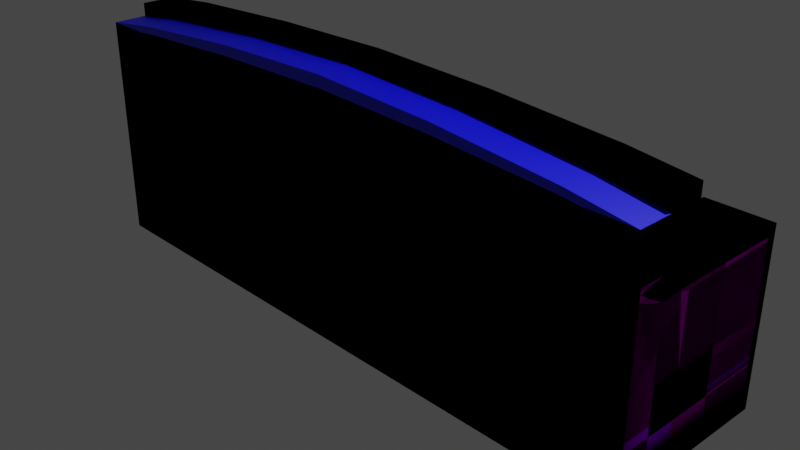 # Source: Couch.blend  (saved by Blender 3.2.14; exported with 4.5.12 LTS)
import bpy
from mathutils import Matrix  # noqa: F401  (used for matrix-valued properties, if any)

bpy.ops.wm.read_factory_settings(use_empty=True)
scene = bpy.context.scene
scene.name = 'Scene'

# ---- collections
col_collection = bpy.data.collections.new('Collection'); scene.collection.children.link(col_collection)

# ---- images (referenced by path relative to the original .blend; pixels are not part of the script)
import os
ASSET_DIR = os.environ.get("B2B_ASSET_DIR", "")  # directory of the original .blend (textures are referenced by path, not embedded)
HERE = os.path.dirname(os.path.abspath(__file__))  # packed textures are extracted next to this script under _unpacked/

def load_image(name, relpath, width, height, colorspace="sRGB"):
    """Load a texture the original file referenced (path relative to the .blend, or extracted next to this script)."""
    p = next((c for c in (os.path.join(HERE, relpath), os.path.join(ASSET_DIR, relpath)) if relpath and os.path.exists(c)), "")
    if p:
        img = bpy.data.images.load(p, check_existing=True)
        img.name = name
    else:  # same state as the original file: an image datablock whose file is absent (Cycles renders it pink)
        img = bpy.data.images.new(name, width, height)
        img.source = "FILE"
        img.filepath = "//" + (relpath or name)
    img.colorspace_settings.name = colorspace
    return img
img_fabric036_4k_color_jpg = load_image('Fabric036_4K_Color.jpg', 'couch_base_color.jpg', 1024, 1024, 'sRGB')

# ---- materials (node trees are filled in below, after node groups)
mat_material = bpy.data.materials.new('Material')
mat_material.alpha_threshold = 0.0
mat_material.use_transparent_shadow = False
mat_material.line_color = (0.0, 0.0, 0.0, 1.0)
mat_material_001 = bpy.data.materials.new('Material.001')
mat_material_001.use_transparent_shadow = False
mat_material_002 = bpy.data.materials.new('Material.002')
mat_material_002.use_transparent_shadow = False

# ---- node groups
ng_auto_smooth = bpy.data.node_groups.new('Auto Smooth', 'GeometryNodeTree')
_s = ng_auto_smooth.interface.new_socket(name='Geometry', in_out='OUTPUT', socket_type='NodeSocketGeometry')
_s = ng_auto_smooth.interface.new_socket(name='Geometry', in_out='INPUT', socket_type='NodeSocketGeometry')
_s = ng_auto_smooth.interface.new_socket(name='Angle', in_out='INPUT', socket_type='NodeSocketFloat')
_s.subtype = 'ANGLE'
_s.min_value = 0.0
_s.max_value = 3.142
ng_auto_smooth.is_modifier = True
_N = ng_auto_smooth.nodes; _L = ng_auto_smooth.links
n0 = _N.new('NodeGroupOutput'); n0.name = 'Group Output'; n0.location = (480, -100)
n1 = _N.new('NodeGroupInput'); n1.name = 'Group Input'; n1.location = (-420, -300)
n2 = _N.new('NodeGroupInput'); n2.name = 'Group Input.001'; n2.location = (-60, -100)
n3 = _N.new('GeometryNodeSetShadeSmooth'); n3.name = 'Set Shade Smooth'; n3.location = (120, -100)
n3.domain = 'EDGE'
n4 = _N.new('GeometryNodeSetShadeSmooth'); n4.name = 'Set Shade Smooth.001'; n4.location = (300, -100)
n5 = _N.new('GeometryNodeInputMeshEdgeAngle'); n5.name = 'Edge Angle'; n5.location = (-420, -220)
n6 = _N.new('GeometryNodeInputEdgeSmooth'); n6.name = 'Is Edge Smooth'; n6.location = (-60, -160)
n7 = _N.new('GeometryNodeInputShadeSmooth'); n7.name = 'Is Face Smooth'; n7.location = (-240, -340)
n8 = _N.new('FunctionNodeBooleanMath'); n8.name = 'Boolean Math'; n8.location = (-60, -220)
n9 = _N.new('FunctionNodeCompare'); n9.name = 'Compare'; n9.location = (-240, -180)
n9.operation = 'LESS_EQUAL'
_L.new(n5.outputs[0], n9.inputs[0])
_L.new(n4.outputs[0], n0.inputs[0])
_L.new(n1.outputs[1], n9.inputs[1])
_L.new(n9.outputs[0], n8.inputs[0])
_L.new(n7.outputs[0], n8.inputs[1])
_L.new(n2.outputs[0], n3.inputs[0])
_L.new(n6.outputs[0], n3.inputs[1])
_L.new(n3.outputs[0], n4.inputs[0])
_L.new(n8.outputs[0], n3.inputs[2])
n0.is_active_output = True

# ---- material node trees
mat_material.use_nodes = True; mat_material.node_tree.nodes.clear()
_N = mat_material.node_tree.nodes; _L = mat_material.node_tree.links
n0 = _N.new('ShaderNodeOutputMaterial'); n0.name = 'Material Output'; n0.location = (460, 328)
n0.is_active_output = True
mat_material_001.use_nodes = True; mat_material_001.node_tree.nodes.clear()
_N = mat_material_001.node_tree.nodes; _L = mat_material_001.node_tree.links
n0 = _N.new('ShaderNodeBsdfPrincipled'); n0.name = 'Principled BSDF'; n0.location = (10, 300)
n0.distribution = 'GGX'
n0.subsurface_method = 'RANDOM_WALK_SKIN'
n0.inputs[0].default_value = (0.0, 0.001053, 0.8, 1.0)
n0.inputs[3].default_value = 1.45
n0.inputs[27].default_value = (0.0, 0.0, 0.0, 1.0)
n0.inputs[28].default_value = 1.0
n1 = _N.new('ShaderNodeOutputMaterial'); n1.name = 'Material Output'; n1.location = (300, 300)
_L.new(n0.outputs[0], n1.inputs[0])
n1.is_active_output = True
mat_material_002.use_nodes = True; mat_material_002.node_tree.nodes.clear()
_N = mat_material_002.node_tree.nodes; _L = mat_material_002.node_tree.links
n0 = _N.new('ShaderNodeBsdfPrincipled'); n0.name = 'Principled BSDF'; n0.location = (10, 300)
n0.distribution = 'GGX'
n0.subsurface_method = 'RANDOM_WALK_SKIN'
n0.inputs[3].default_value = 1.45
n0.inputs[27].default_value = (0.0, 0.0, 0.0, 1.0)
n0.inputs[28].default_value = 1.0
n1 = _N.new('ShaderNodeOutputMaterial'); n1.name = 'Material Output'; n1.location = (300, 300)
n2 = _N.new('ShaderNodeTexImage'); n2.name = 'Image Texture'; n2.location = (-280, 266)
n2.image = img_fabric036_4k_color_jpg
_L.new(n0.outputs[0], n1.inputs[0])
_L.new(n2.outputs[0], n0.inputs[0])
n1.is_active_output = True

# ---- world
world_world = bpy.data.worlds.new('World'); scene.world = world_world
world_world.use_nodes = True; world_world.node_tree.nodes.clear()
_N = world_world.node_tree.nodes; _L = world_world.node_tree.links
n0 = _N.new('ShaderNodeOutputWorld'); n0.name = 'World Output'; n0.location = (300, 300)
n1 = _N.new('ShaderNodeBackground'); n1.name = 'Background'; n1.location = (10, 300)
n1.inputs[0].default_value = (0.05088, 0.05088, 0.05088, 1.0)
_L.new(n1.outputs[0], n0.inputs[0])
n0.is_active_output = True
world_world.color = (0.05088, 0.05088, 0.05088)
world_world.use_sun_shadow = False
world_world.sun_shadow_jitter_overblur = 0.0

# ---- cameras
cam_camera = bpy.data.cameras.new('Camera')
cam_camera.clip_end = 100.0
cam_camera.ortho_scale = 7.314

# ---- lights
light_light = bpy.data.lights.new('Light', 'POINT')
light_light.transmission_factor = 0.0
light_light.energy = 1000.0
light_light.shadow_soft_size = 0.1
light_light.shadow_maximum_resolution = 0.006
light_light.use_absolute_resolution = True

# ---- meshes
me_cube = bpy.data.meshes.new('Cube')
me_cube.from_pydata([(3.5, 1.0, -1.0), (3.5, -1.0, 1.5), (3.5, -1.0, -1.0), (3.5, -0.25, 1.5), (3.5, -0.25, -1.0), (3.5, 1.0, 0.0), (3.5, -1.0, 0.0), (3.5, -0.25, 0.0), (2.8, 1.0, -1.0), (2.8, -1.0, 1.5), (2.8, -1.0, -1.0), (2.8, -0.25, -1.0), (2.8, -0.25, 1.5), (2.8, 1.0, 0.0), (2.8, -1.0, 0.0), (-2.384e-07, 1.0, -1.0), (-2.384e-07, -1.0, 1.5), (2.384e-07, -1.0, -1.0), (-2.384e-07, -0.25, -1.0), (0.0, 1.0, 0.0), (0.0, -1.0, 0.0), (2.8, -0.25, 0.0), (0.0, -0.25, 1.5), (0.0, -0.25, 0.0), (3.5, 1.0, 0.875), (3.5, -1.0, 0.875), (3.5, -0.25, 0.875), (2.8, 1.0, 0.875), (2.8, -1.0, 0.875), (2.8, -0.25, 0.875), (-2.384e-07, -1.0, 0.875), (0.0, -0.25, 0.875)], [], [(11, 4, 2, 10), (26, 3, 1, 25), (19, 23, 21, 13), (8, 0, 4, 11), (0, 5, 7, 4), (8, 13, 5, 0), (4, 7, 6, 2), (2, 6, 14, 10), (15, 19, 13, 8), (3, 26, 29, 12), (28, 9, 16, 30), (15, 8, 11, 18), (27, 13, 21, 29), (18, 11, 10, 17), (25, 1, 9, 28), (10, 14, 20, 17), (29, 21, 23, 31), (9, 12, 22, 16), (3, 12, 9, 1), (12, 29, 31, 22), (6, 25, 28, 14), (26, 24, 27, 29), (14, 28, 30, 20), (5, 24, 26, 7), (13, 27, 24, 5), (7, 26, 25, 6)])
_uv = me_cube.uv_layers.new(name='UVMap')
_uv.uv.foreach_set('vector', [0.2917, 0.6562, 0.375, 0.6562, 0.375, 0.75, 0.2917, 0.75, 0.5625, 0.6562, 0.625, 0.6562, 0.625, 0.75, 0.5625, 0.75, 0.5, 0.375, 0.0, 0.0, 0.0, 0.0, 0.5, 0.4167, 0.2917, 0.5, 0.375, 0.5, 0.375, 0.6562, 0.2917, 0.6562, 0.375, 0.5, 0.5, 0.5, 0.5, 0.6562, 0.375, 0.6562, 0.375, 0.4167, 0.5, 0.4167, 0.5, 0.5, 0.375, 0.5, 0.375, 0.6562, 0.5, 0.6562, 0.5, 0.75, 0.375, 0.75, 0.375, 0.75, 0.5, 0.75, 0.5, 0.8333, 0.375, 0.8333, 0.375, 0.375, 0.5, 0.375, 0.5, 0.4167, 0.375, 0.4167, 0.625, 0.6562, 0.5625, 0.6562, 0.3542, 0.3281, 0.7083, 0.6562, 0.5625, 0.8333, 0.625, 0.8333, 0.625, 0.875, 0.5625, 0.875, 0.25, 0.5, 0.2917, 0.5, 0.2917, 0.6562, 0.25, 0.6562, 0.5625, 0.4167, 0.5, 0.4167, 0.0, 0.0, 0.3542, 0.3281, 0.25, 0.6562, 0.2917, 0.6562, 0.2917, 0.75, 0.25, 0.75, 0.5625, 0.75, 0.625, 0.75, 0.625, 0.8333, 0.5625, 0.8333, 0.375, 0.8333, 0.5, 0.8333, 0.5, 0.875, 0.375, 0.875, 0.3542, 0.3281, 0.0, 0.0, 0.0, 0.0, 0.3542, 0.3281, 0.625, 0.8333, 0.7083, 0.6562, 0.7083, 0.6562, 0.625, 0.875, 0.625, 0.6562, 0.7083, 0.6562, 0.625, 0.8333, 0.625, 0.75, 0.7083, 0.6562, 0.3542, 0.3281, 0.3542, 0.3281, 0.7083, 0.6562, 0.5, 0.75, 0.5625, 0.75, 0.5625, 0.8333, 0.5, 0.8333, 0.5625, 0.6562, 0.5625, 0.5, 0.5625, 0.4167, 0.3542, 0.3281, 0.5, 0.8333, 0.5625, 0.8333, 0.5625, 0.875, 0.5, 0.875, 0.5, 0.5, 0.5625, 0.5, 0.5625, 0.6562, 0.5, 0.6562, 0.5, 0.4167, 0.5625, 0.4167, 0.5625, 0.5, 0.5, 0.5, 0.5, 0.6562, 0.5625, 0.6562, 0.5625, 0.75, 0.5, 0.75])
me_cube.materials.append(mat_material)
me_cube.use_mirror_vertex_groups = False
me_cube.update()
me_cube_001 = bpy.data.meshes.new('Cube.001')
me_cube_001.from_pydata([(3.5, 1.0, -1.0), (3.5, -1.0, 1.5), (3.5, -1.0, -1.0), (3.5, -0.25, 1.5), (3.5, -0.25, -1.0), (3.5, 1.0, -0.1187), (3.5, -1.0, -0.1187), (3.5, -0.25, -0.1187), (2.8, 1.0, -1.0), (2.8, -1.0, 1.598), (2.8, -1.0, -1.0), (2.8, -0.25, -1.0), (2.8, -0.25, 1.598), (2.8, 1.0, -0.1187), (2.8, -1.0, -0.1187), (0.0, 1.0, -1.0), (0.0, -1.0, 1.767), (0.0, -1.0, -1.0), (0.0, -0.25, -1.0), (0.0, 1.0, -0.1187), (0.0, -1.0, -0.1187), (2.8, -0.25, -0.1187), (0.0, -0.25, 1.767), (0.0, -0.25, -0.1187), (3.5, -1.0, 0.875), (2.8, -1.0, 0.875), (0.0, -1.0, 0.875), (0.0, -0.25, 0.875), (1.4, -1.0, -1.0), (1.4, -1.0, 1.714), (1.4, 1.0, -0.1187), (1.4, 1.0, -1.0), (1.4, -0.25, -1.0), (1.4, -1.0, -0.1187), (1.4, -0.25, 1.714), (1.4, -0.25, -0.1187), (1.4, -0.25, 0.875), (1.4, -1.0, 0.875), (3.5, 0.25, -1.0), (3.5, 0.25, -0.1187), (2.8, 0.25, -1.0), (0.0, 0.25, -1.0), (2.8, 0.25, -0.1187), (0.0, 0.25, -0.1187), (1.4, 0.25, -1.0), (1.4, 0.25, -0.1187), (3.05, 0.25, -1.0), (2.8, 0.4997, -1.0), (3.05, 0.4997, -1.0), (2.8, -0.5003, -1.0), (3.05, -0.25, -1.0), (3.05, -0.5003, -1.0), (3.05, -0.25, -1.25), (2.8, -0.25, -1.25), (2.8, 0.4997, -1.25), (2.8, 0.25, -1.25), (3.05, 0.25, -1.25), (3.05, 0.4997, -1.25), (2.8, -0.5003, -1.25), (3.05, -0.5003, -1.25), (3.357, 1.0, 0.875), (3.5, 1.0, 0.7317), (3.5, -0.25, 0.7317), (3.357, -0.25, 0.875), (3.5, -0.25, 1.018), (3.5, -0.3933, 0.875), (2.8, 1.0, 0.7317), (2.943, 1.0, 0.875), (2.943, -0.25, 0.875), (2.8, -0.25, 0.7317), (2.657, -0.25, 0.875), (2.8, -0.25, 1.018), (2.943, 0.25, 0.875), (2.8, 0.25, 0.7317), (3.5, 0.25, 0.7317), (3.357, 0.25, 0.875), (-3.5, 1.0, -1.0), (-3.5, -1.0, 1.5), (-3.5, -1.0, -1.0), (-3.5, -0.25, 1.5), (-3.5, -0.25, -1.0), (-3.5, 1.0, -0.1187), (-3.5, -1.0, -0.1187), (-3.5, -0.25, -0.1187), (-2.8, 1.0, -1.0), (-2.8, -1.0, 1.598), (-2.8, -1.0, -1.0), (-2.8, -0.25, -1.0), (-2.8, -0.25, 1.598), (-2.8, 1.0, -0.1187), (-2.8, -1.0, -0.1187), (-2.8, -0.25, -0.1187), (-3.5, -1.0, 0.875), (-2.8, -1.0, 0.875), (-1.4, -1.0, -1.0), (-1.4, -1.0, 1.714), (-1.4, 1.0, -0.1187), (-1.4, 1.0, -1.0), (-1.4, -0.25, -1.0), (-1.4, -1.0, -0.1187), (-1.4, -0.25, 1.714), (-1.4, -0.25, -0.1187), (-1.4, -0.25, 0.875), (-1.4, -1.0, 0.875), (-3.5, 0.25, -1.0), (-3.5, 0.25, -0.1187), (-2.8, 0.25, -1.0), (-2.8, 0.25, -0.1187), (-1.4, 0.25, -1.0), (-1.4, 0.25, -0.1187), (-3.05, 0.25, -1.0), (-2.8, 0.4997, -1.0), (-3.05, 0.4997, -1.0), (-2.8, -0.5003, -1.0), (-3.05, -0.25, -1.0), (-3.05, -0.5003, -1.0), (-3.05, -0.25, -1.25), (-2.8, -0.25, -1.25), (-2.8, 0.4997, -1.25), (-2.8, 0.25, -1.25), (-3.05, 0.25, -1.25), (-3.05, 0.4997, -1.25), (-2.8, -0.5003, -1.25), (-3.05, -0.5003, -1.25), (-3.357, 1.0, 0.875), (-3.5, 1.0, 0.7317), (-3.5, -0.25, 0.7317), (-3.357, -0.25, 0.875), (-3.5, -0.25, 1.018), (-3.5, -0.3933, 0.875), (-2.8, 1.0, 0.7317), (-2.943, 1.0, 0.875), (-2.943, -0.25, 0.875), (-2.8, -0.25, 0.7317), (-2.657, -0.25, 0.875), (-2.8, -0.25, 1.018), (-2.943, 0.25, 0.875), (-2.8, 0.25, 0.7317), (-3.5, 0.25, 0.7317), (-3.357, 0.25, 0.875)], [], [(48, 46, 56, 57), (3, 64, 63, 68, 71, 12), (45, 35, 21, 42), (40, 46, 38, 4, 50, 11), (38, 39, 7, 4), (8, 13, 5, 0), (4, 7, 6, 2), (2, 6, 14, 10), (31, 30, 13, 8), (63, 75, 72, 68), (37, 29, 16, 26), (44, 40, 11, 32), (64, 62, 63), (32, 11, 49, 10, 28), (24, 1, 9, 25), (28, 33, 20, 17), (36, 35, 23, 27), (29, 34, 22, 16), (3, 12, 9, 1), (34, 36, 27, 22), (6, 24, 25, 14), (7, 62, 65, 24, 6), (33, 37, 26, 20), (65, 64, 3, 1, 24), (75, 60, 67, 72), (39, 74, 62, 7), (14, 25, 37, 33), (70, 69, 21, 35, 36), (9, 12, 34, 29), (73, 42, 21, 69), (10, 14, 33, 28), (18, 32, 28, 17), (41, 44, 32, 18), (25, 9, 29, 37), (15, 19, 30, 31), (43, 23, 35, 45), (19, 43, 45, 30), (15, 31, 44, 41), (13, 66, 67, 60, 61, 5), (66, 13, 42, 73), (12, 71, 70, 36, 34), (31, 8, 47, 40, 44), (0, 5, 39, 38), (8, 0, 48, 47), (30, 45, 42, 13), (40, 47, 54, 55), (49, 51, 2, 10), (53, 52, 59, 58), (54, 57, 56, 55), (11, 50, 52, 53), (51, 49, 58, 59), (49, 11, 53, 58), (47, 48, 57, 54), (46, 40, 55, 56), (50, 51, 59, 52), (48, 0, 38, 46), (2, 51, 50, 4), (62, 64, 65), (68, 69, 70, 71), (73, 69, 68, 72), (75, 63, 62, 74), (66, 73, 72, 67), (60, 75, 74, 61), (5, 61, 74, 39), (112, 121, 120, 110), (79, 88, 135, 132, 127, 128), (109, 107, 91, 101), (106, 87, 114, 80, 104, 110), (104, 80, 83, 105), (84, 76, 81, 89), (80, 78, 82, 83), (78, 86, 90, 82), (97, 84, 89, 96), (127, 132, 136, 139), (103, 26, 16, 95), (108, 98, 87, 106), (128, 127, 126), (98, 94, 86, 113, 87), (92, 93, 85, 77), (94, 17, 20, 99), (102, 27, 23, 101), (95, 16, 22, 100), (79, 77, 85, 88), (100, 22, 27, 102), (82, 90, 93, 92), (83, 82, 92, 129, 126), (99, 20, 26, 103), (129, 92, 77, 79, 128), (139, 136, 131, 124), (105, 83, 126, 138), (90, 99, 103, 93), (134, 102, 101, 91, 133), (85, 95, 100, 88), (137, 133, 91, 107), (86, 94, 99, 90), (18, 17, 94, 98), (41, 18, 98, 108), (93, 103, 95, 85), (15, 97, 96, 19), (43, 109, 101, 23), (19, 96, 109, 43), (15, 41, 108, 97), (89, 81, 125, 124, 131, 130), (130, 137, 107, 89), (88, 100, 102, 134, 135), (97, 108, 106, 111, 84), (76, 104, 105, 81), (84, 111, 112, 76), (96, 89, 107, 109), (106, 119, 118, 111), (113, 86, 78, 115), (117, 122, 123, 116), (118, 119, 120, 121), (87, 117, 116, 114), (115, 123, 122, 113), (113, 122, 117, 87), (111, 118, 121, 112), (110, 120, 119, 106), (114, 116, 123, 115), (112, 110, 104, 76), (78, 80, 114, 115), (126, 129, 128), (132, 135, 134, 133), (137, 136, 132, 133), (139, 138, 126, 127), (130, 131, 136, 137), (124, 125, 138, 139), (81, 105, 138, 125)])
me_cube_001.polygons.foreach_set('use_smooth', [True] * 128)
_uv = me_cube_001.uv_layers.new(name='UVMap')
_uv.uv.foreach_set('vector', [0.7395, 0.745, 0.7181, 0.745, 0.7181, 0.7236, 0.7395, 0.7236, 0.5928, 0.6808, 0.5516, 0.6808, 0.5394, 0.6686, 0.5394, 0.6332, 0.5516, 0.621, 0.6012, 0.621, 0.8401, 0.4414, 0.8829, 0.4414, 0.8829, 0.5611, 0.8401, 0.5611, 0.3903, 0.621, 0.3903, 0.6423, 0.3903, 0.6808, 0.3475, 0.6808, 0.3475, 0.6423, 0.3475, 0.621, 0.1537, 0.6808, 0.1537, 0.7562, 0.1109, 0.7562, 0.1109, 0.6808, 0.6157, 0.621, 0.691, 0.621, 0.691, 0.6808, 0.6157, 0.6808, 0.1109, 0.6808, 0.1109, 0.7562, 0.04678, 0.7562, 0.04678, 0.6808, 0.04678, 0.08221, 0.1221, 0.08221, 0.1221, 0.1421, 0.04678, 0.1421, 0.6157, 0.5012, 0.691, 0.5012, 0.691, 0.621, 0.6157, 0.621, 0.5465, 0.7877, 0.5465, 0.745, 0.5819, 0.745, 0.5819, 0.7877, 0.2071, 0.2618, 0.2789, 0.2618, 0.2834, 0.3815, 0.2071, 0.3815, 0.3903, 0.5012, 0.3903, 0.621, 0.3475, 0.621, 0.3475, 0.5012, 0.5516, 0.6808, 0.5271, 0.6808, 0.5394, 0.6686, 0.3475, 0.5012, 0.3475, 0.621, 0.3261, 0.621, 0.2834, 0.621, 0.2834, 0.5012, 0.2071, 0.08221, 0.2606, 0.08221, 0.2689, 0.1421, 0.2071, 0.1421, 0.04678, 0.2618, 0.1221, 0.2618, 0.1221, 0.3815, 0.04678, 0.3815, 0.5394, 0.5012, 0.4544, 0.5012, 0.4544, 0.3815, 0.5394, 0.3815, 0.8829, 0.2618, 0.947, 0.2618, 0.947, 0.3815, 0.8829, 0.3815, 0.947, 0.08221, 0.947, 0.1421, 0.8829, 0.1421, 0.8829, 0.08221, 0.6112, 0.5012, 0.5394, 0.5012, 0.5394, 0.3815, 0.6157, 0.3815, 0.1221, 0.08221, 0.2071, 0.08221, 0.2071, 0.1421, 0.1221, 0.1421, 0.1109, 0.7562, 0.1109, 0.8289, 0.09866, 0.8412, 0.04678, 0.8412, 0.04678, 0.7562, 0.1221, 0.2618, 0.2071, 0.2618, 0.2071, 0.3815, 0.1221, 0.3815, 0.09866, 0.8412, 0.1109, 0.8534, 0.1109, 0.8946, 0.04678, 0.8946, 0.04678, 0.8412, 0.5465, 0.745, 0.5465, 0.6808, 0.5819, 0.6808, 0.5819, 0.745, 0.1537, 0.7562, 0.1537, 0.8289, 0.1109, 0.8289, 0.1109, 0.7562, 0.1221, 0.1421, 0.2071, 0.1421, 0.2071, 0.2618, 0.1221, 0.2618, 0.5394, 0.6087, 0.5271, 0.621, 0.4544, 0.621, 0.4544, 0.5012, 0.5394, 0.5012, 0.8829, 0.1421, 0.947, 0.1421, 0.947, 0.2618, 0.8829, 0.2618, 0.3888, 0.745, 0.4616, 0.745, 0.4616, 0.7877, 0.3888, 0.7877, 0.04678, 0.1421, 0.1221, 0.1421, 0.1221, 0.2618, 0.04678, 0.2618, 0.3475, 0.3815, 0.3475, 0.5012, 0.2834, 0.5012, 0.2834, 0.3815, 0.3903, 0.3815, 0.3903, 0.5012, 0.3475, 0.5012, 0.3475, 0.3815, 0.2071, 0.1421, 0.2689, 0.1421, 0.2789, 0.2618, 0.2071, 0.2618, 0.6157, 0.3815, 0.691, 0.3815, 0.691, 0.5012, 0.6157, 0.5012, 0.8401, 0.3217, 0.8829, 0.3217, 0.8829, 0.4414, 0.8401, 0.4414, 0.776, 0.3217, 0.8401, 0.3217, 0.8401, 0.4414, 0.776, 0.4414, 0.4544, 0.3815, 0.4544, 0.5012, 0.3903, 0.5012, 0.3903, 0.3815, 0.691, 0.621, 0.7637, 0.621, 0.776, 0.6332, 0.776, 0.6686, 0.7637, 0.6808, 0.691, 0.6808, 0.3888, 0.6808, 0.4616, 0.6808, 0.4616, 0.745, 0.3888, 0.745, 0.6012, 0.621, 0.5516, 0.621, 0.5394, 0.6087, 0.5394, 0.5012, 0.6112, 0.5012, 0.4544, 0.5012, 0.4544, 0.621, 0.4116, 0.621, 0.3903, 0.621, 0.3903, 0.5012, 0.2178, 0.6808, 0.2178, 0.7562, 0.1537, 0.7562, 0.1537, 0.6808, 0.4544, 0.621, 0.4544, 0.6808, 0.4116, 0.6423, 0.4116, 0.621, 0.776, 0.4414, 0.8401, 0.4414, 0.8401, 0.5611, 0.776, 0.5611, 0.7181, 0.7878, 0.6968, 0.7878, 0.6968, 0.7664, 0.7181, 0.7664, 0.3261, 0.621, 0.3261, 0.6423, 0.2834, 0.6808, 0.2834, 0.621, 0.654, 0.7022, 0.6754, 0.7022, 0.6754, 0.7236, 0.654, 0.7236, 0.654, 0.7878, 0.654, 0.7664, 0.6753, 0.7664, 0.6753, 0.7878, 0.6968, 0.7236, 0.6968, 0.7022, 0.7181, 0.7022, 0.7181, 0.7236, 0.6968, 0.745, 0.6968, 0.7236, 0.7181, 0.7236, 0.7181, 0.745, 0.6754, 0.745, 0.6754, 0.7236, 0.6968, 0.7236, 0.6968, 0.745, 0.6754, 0.7664, 0.654, 0.7664, 0.654, 0.745, 0.6754, 0.745, 0.6967, 0.7664, 0.6754, 0.7664, 0.6754, 0.745, 0.6967, 0.745, 0.6754, 0.7022, 0.6754, 0.6808, 0.6968, 0.6808, 0.6968, 0.7022, 0.4116, 0.6423, 0.4544, 0.6808, 0.3903, 0.6808, 0.3903, 0.6423, 0.2834, 0.6808, 0.3261, 0.6423, 0.3475, 0.6423, 0.3475, 0.6808, 0.1109, 0.8289, 0.1109, 0.8534, 0.09866, 0.8412, 0.5394, 0.6332, 0.5271, 0.621, 0.5394, 0.6087, 0.5516, 0.621, 0.5941, 0.745, 0.5941, 0.7877, 0.5819, 0.7877, 0.5819, 0.745, 0.5465, 0.745, 0.5465, 0.7877, 0.5343, 0.7877, 0.5343, 0.745, 0.5941, 0.6808, 0.5941, 0.745, 0.5819, 0.745, 0.5819, 0.6808, 0.5465, 0.6808, 0.5465, 0.745, 0.5343, 0.745, 0.5343, 0.6808, 0.2178, 0.7562, 0.2178, 0.8289, 0.1537, 0.8289, 0.1537, 0.7562, 0.7181, 0.7664, 0.7181, 0.745, 0.7395, 0.745, 0.7395, 0.7664, 0.5928, 0.08221, 0.6012, 0.1421, 0.5516, 0.1421, 0.5394, 0.1298, 0.5394, 0.09447, 0.5516, 0.08221, 0.8401, 0.2019, 0.8401, 0.08221, 0.8829, 0.08221, 0.8829, 0.2019, 0.3903, 0.1421, 0.3475, 0.1421, 0.3475, 0.1207, 0.3475, 0.08221, 0.3903, 0.08221, 0.3903, 0.1207, 0.3247, 0.8946, 0.2819, 0.8946, 0.2819, 0.8192, 0.3247, 0.8192, 0.6157, 0.1421, 0.6157, 0.08221, 0.691, 0.08221, 0.691, 0.1421, 0.2819, 0.8946, 0.2178, 0.8946, 0.2178, 0.8192, 0.2819, 0.8192, 0.04678, 0.6808, 0.04678, 0.621, 0.1221, 0.621, 0.1221, 0.6808, 0.6157, 0.2618, 0.6157, 0.1421, 0.691, 0.1421, 0.691, 0.2618, 0.6417, 0.7877, 0.6064, 0.7877, 0.6064, 0.745, 0.6417, 0.745, 0.2071, 0.5012, 0.2071, 0.3815, 0.2834, 0.3815, 0.2789, 0.5012, 0.3903, 0.2618, 0.3475, 0.2618, 0.3475, 0.1421, 0.3903, 0.1421, 0.5516, 0.08221, 0.5394, 0.09447, 0.5271, 0.08221, 0.3475, 0.2618, 0.2834, 0.2618, 0.2834, 0.1421, 0.3261, 0.1421, 0.3475, 0.1421, 0.2071, 0.6808, 0.2071, 0.621, 0.2689, 0.621, 0.2606, 0.6808, 0.04678, 0.5012, 0.04678, 0.3815, 0.1221, 0.3815, 0.1221, 0.5012, 0.5394, 0.2618, 0.5394, 0.3815, 0.4544, 0.3815, 0.4544, 0.2618, 0.8829, 0.5012, 0.8829, 0.3815, 0.947, 0.3815, 0.947, 0.5012, 0.947, 0.6808, 0.8829, 0.6808, 0.8829, 0.621, 0.947, 0.621, 0.6112, 0.2618, 0.6157, 0.3815, 0.5394, 0.3815, 0.5394, 0.2618, 0.1221, 0.6808, 0.1221, 0.621, 0.2071, 0.621, 0.2071, 0.6808, 0.2819, 0.8192, 0.2178, 0.8192, 0.2178, 0.7343, 0.2697, 0.7343, 0.2819, 0.7465, 0.1221, 0.5012, 0.1221, 0.3815, 0.2071, 0.3815, 0.2071, 0.5012, 0.2697, 0.7343, 0.2178, 0.7343, 0.2178, 0.6808, 0.2819, 0.6808, 0.2819, 0.722, 0.6417, 0.745, 0.6064, 0.745, 0.6064, 0.6808, 0.6417, 0.6808, 0.3247, 0.8192, 0.2819, 0.8192, 0.2819, 0.7465, 0.3247, 0.7465, 0.1221, 0.621, 0.1221, 0.5012, 0.2071, 0.5012, 0.2071, 0.621, 0.5394, 0.1543, 0.5394, 0.2618, 0.4544, 0.2618, 0.4544, 0.1421, 0.5271, 0.1421, 0.8829, 0.621, 0.8829, 0.5012, 0.947, 0.5012, 0.947, 0.621, 0.4616, 0.7236, 0.4616, 0.6808, 0.5343, 0.6808, 0.5343, 0.7236, 0.04678, 0.621, 0.04678, 0.5012, 0.1221, 0.5012, 0.1221, 0.621, 0.3475, 0.3815, 0.2834, 0.3815, 0.2834, 0.2618, 0.3475, 0.2618, 0.3903, 0.3815, 0.3475, 0.3815, 0.3475, 0.2618, 0.3903, 0.2618, 0.2071, 0.621, 0.2071, 0.5012, 0.2789, 0.5012, 0.2689, 0.621, 0.6157, 0.3815, 0.6157, 0.2618, 0.691, 0.2618, 0.691, 0.3815, 0.8401, 0.3217, 0.8401, 0.2019, 0.8829, 0.2019, 0.8829, 0.3217, 0.776, 0.3217, 0.776, 0.2019, 0.8401, 0.2019, 0.8401, 0.3217, 0.4544, 0.3815, 0.3903, 0.3815, 0.3903, 0.2618, 0.4544, 0.2618, 0.691, 0.1421, 0.691, 0.08221, 0.7637, 0.08221, 0.776, 0.09447, 0.776, 0.1298, 0.7637, 0.1421, 0.4616, 0.7877, 0.4616, 0.7236, 0.5343, 0.7236, 0.5343, 0.7877, 0.6012, 0.1421, 0.6112, 0.2618, 0.5394, 0.2618, 0.5394, 0.1543, 0.5516, 0.1421, 0.4544, 0.2618, 0.3903, 0.2618, 0.3903, 0.1421, 0.4116, 0.1421, 0.4544, 0.1421, 0.3888, 0.8946, 0.3247, 0.8946, 0.3247, 0.8192, 0.3888, 0.8192, 0.4544, 0.1421, 0.4116, 0.1421, 0.4116, 0.1207, 0.4544, 0.08221, 0.776, 0.2019, 0.776, 0.08221, 0.8401, 0.08221, 0.8401, 0.2019, 0.7181, 0.7878, 0.7181, 0.7664, 0.7395, 0.7664, 0.7395, 0.7878, 0.3261, 0.1421, 0.2834, 0.1421, 0.2834, 0.08221, 0.3261, 0.1207, 0.6754, 0.6808, 0.6754, 0.7022, 0.654, 0.7022, 0.654, 0.6808, 0.6754, 0.7664, 0.6967, 0.7664, 0.6967, 0.7878, 0.6754, 0.7878, 0.6968, 0.6808, 0.7181, 0.6808, 0.7181, 0.7022, 0.6968, 0.7022, 0.6968, 0.745, 0.7181, 0.745, 0.7181, 0.7664, 0.6968, 0.7664, 0.654, 0.7236, 0.6754, 0.7236, 0.6754, 0.745, 0.654, 0.745, 0.7181, 0.7022, 0.7181, 0.6808, 0.7395, 0.6808, 0.7395, 0.7022, 0.7181, 0.7236, 0.7181, 0.7022, 0.7395, 0.7022, 0.7395, 0.7236, 0.6754, 0.7022, 0.6968, 0.7022, 0.6968, 0.7236, 0.6754, 0.7236, 0.4116, 0.1207, 0.3903, 0.1207, 0.3903, 0.08221, 0.4544, 0.08221, 0.2834, 0.08221, 0.3475, 0.08221, 0.3475, 0.1207, 0.3261, 0.1207, 0.2819, 0.7465, 0.2697, 0.7343, 0.2819, 0.722, 0.5394, 0.1298, 0.5516, 0.1421, 0.5394, 0.1543, 0.5271, 0.1421, 0.5941, 0.745, 0.6064, 0.745, 0.6064, 0.7877, 0.5941, 0.7877, 0.6417, 0.745, 0.654, 0.745, 0.654, 0.7877, 0.6417, 0.7877, 0.5941, 0.6808, 0.6064, 0.6808, 0.6064, 0.745, 0.5941, 0.745, 0.6417, 0.6808, 0.654, 0.6808, 0.654, 0.745, 0.6417, 0.745, 0.3888, 0.8192, 0.3247, 0.8192, 0.3247, 0.7465, 0.3888, 0.7465])
me_cube_001.materials.append(mat_material_001)
me_cube_001.use_mirror_vertex_groups = False
me_cube_001.update()
me_cube_002 = bpy.data.meshes.new('Cube.002')
me_cube_002.from_pydata([(3.5, -0.25, 0.0), (2.8, 1.0, -1.0), (2.757, -1.0, -1.0), (2.757, -1.0, 0.0), (-2.384e-07, 1.0, -1.0), (0.0, -1.0, 1.354), (2.384e-07, -1.0, -1.0), (-2.384e-07, -0.25, -1.0), (0.0, -1.0, 0.0), (0.0, -0.269, 0.006457), (0.0, -0.2652, -0.01716), (2.757, -1.0, 0.866), (0.0, -1.0, 0.866), (0.0, -0.27, 0.875), (1.4, -1.0, -1.0), (1.4, -1.0, 1.309), (1.4, 1.0, -1.0), (1.4, -0.25, -1.0), (1.4, -1.0, 0.0), (0.02404, -0.2609, -0.01309), (1.4, -1.0, 0.866), (3.5, 0.25, 0.0), (0.0, 0.25, -1.0), (2.8, 0.25, 0.0), (1.4, 0.25, -1.0), (3.5, -0.25, -0.5), (-1.192e-07, 1.0, -0.5), (1.192e-07, -1.0, -0.5), (1.4, -1.0, -0.5), (1.4, 1.0, -0.5), (3.5, 0.25, -0.5), (1.419, -1.0, -1.0), (1.419, 1.0, 0.0), (2.757, 1.0, 0.0), (2.757, -1.0, 1.189), (1.419, -1.0, 1.307), (2.757, 1.0, -1.0), (1.419, 1.0, -1.0), (1.419, -1.0, 0.0), (0.02404, -0.269, 0.006457), (2.804, -0.269, 0.006457), (2.757, -0.25, 0.875), (1.419, -0.25, 0.875), (1.419, -1.0, 0.866), (1.419, 0.25, 0.0), (2.757, 0.25, 0.0), (2.757, -1.0, -0.5), (1.419, -1.0, -0.5), (1.419, 1.0, -0.5), (2.757, 1.0, -0.5), (1.376, -1.0, 1.31), (0.02016, -1.0, 1.354), (1.376, 1.0, -1.0), (0.02023, 1.0, -1.0), (1.376, -0.25, -1.0), (0.02023, -0.25, -1.0), (1.376, -1.0, 0.0), (0.02023, -1.0, 0.0), (2.804, -0.269, -0.01645), (2.804, -0.2575, -0.004994), (1.376, -0.25, 0.875), (0.02016, -0.25, 0.875), (1.376, -1.0, 0.866), (0.02016, -1.0, 0.866), (0.02023, -1.0, -1.0), (1.376, -1.0, -1.0), (0.02023, 1.0, 0.0), (1.376, 1.0, 0.0), (0.02023, 0.25, 0.0), (1.376, 0.25, 0.0), (1.376, 0.25, -1.0), (0.02023, 0.25, -1.0), (0.02023, 1.0, -0.5), (1.376, 1.0, -0.5), (1.376, -1.0, -0.5), (0.02023, -1.0, -0.5), (3.5, -0.25, -0.4759), (0.0, -1.0, -0.4759), (1.4, -1.0, -0.4759), (3.5, 0.25, -0.4759), (2.757, -1.0, -0.4759), (1.419, -1.0, -0.4759), (1.419, 1.0, -0.4759), (2.757, 1.0, -0.4759), (0.02023, 1.0, -0.4759), (1.376, 1.0, -0.4759), (1.376, -1.0, -0.4759), (0.02023, -1.0, -0.4759), (2.757, 0.98, -0.02), (2.8, 0.98, -0.02), (2.8, 0.25, -0.02), (0.02023, -0.25, -0.02), (0.0, -0.25, -0.02), (0.0, 0.25, -0.02), (1.376, 0.98, -0.02), (1.4, 0.98, -0.02), (1.419, -0.25, -0.02), (1.4, -0.25, -0.02), (1.4, 0.25, -0.02), (2.8, -0.25, -0.02), (0.0, 0.98, -0.02), (1.376, 0.25, -0.02), (2.757, 0.25, -0.02), (2.8, 0.98, -0.4759), (2.8, 0.98, -0.5), (0.0, 0.98, -0.4759), (0.0, 0.98, -0.5), (1.4, 0.98, -0.4759), (1.4, 0.98, -0.5), (1.376, 0.98, -0.5), (2.757, 0.98, -0.5), (1.419, 0.98, -0.02), (2.757, -0.25, -0.02), (1.419, 0.25, -0.02), (1.419, 0.98, -0.5), (1.419, 0.98, -0.4759), (2.757, 0.98, -0.4759), (1.376, -0.25, -0.02), (0.02023, 0.98, -0.02), (0.02023, 0.25, -0.02), (0.02023, 0.98, -0.5), (0.02023, 0.98, -0.4759), (1.376, 0.98, -0.4759), (3.5, 0.9098, -0.9098), (3.388, 1.0, -1.0), (3.474, 0.9736, -0.9736), (3.5, -0.9098, 0.9971), (3.388, -1.0, 1.103), (3.474, -0.9736, 1.065), (3.5, -0.9098, -0.9098), (3.388, -1.0, -1.0), (3.474, -0.9736, -0.9736), (3.41, -0.25, -1.0), (3.5, -0.25, -0.9098), (3.474, -0.25, -0.9736), (3.5, 0.9098, 0.0), (3.388, 1.0, 0.0), (3.474, 0.9736, 0.0), (3.388, -1.0, 0.0), (3.5, -0.9098, 0.0), (3.474, -0.9736, 0.0), (3.5, -0.9098, 0.866), (3.388, -1.0, 0.866), (3.474, -0.9736, 0.866), (3.5, -0.3603, 0.7758), (3.392, -0.2701, 0.875), (3.474, -0.2965, 0.8396), (3.5, 0.25, -0.9098), (3.41, 0.25, -1.0), (3.474, 0.25, -0.9736), (3.5, 0.25, 0.7758), (3.392, 0.25, 0.875), (3.474, 0.25, 0.8396), (3.388, 1.0, -0.5), (3.5, 0.9098, -0.5), (3.474, 0.9736, -0.5), (3.5, -0.9098, -0.5), (3.388, -1.0, -0.5), (3.474, -0.9736, -0.5), (3.388, 1.0, -0.4759), (3.5, 0.9098, -0.4759), (3.474, 0.9736, -0.4759), (3.5, -0.9098, -0.4759), (3.388, -1.0, -0.4759), (3.474, -0.9736, -0.4759), (2.917, -0.2701, 0.875), (1.4, -0.6263, 1.332), (1.419, -0.6263, 1.332), (0.0, -0.6263, 1.332), (2.834, -0.2701, 0.8407), (2.917, 0.25, 0.875), (2.8, 0.25, 0.758), (2.834, 0.25, 0.8407), (2.8, 0.9835, -8.144e-16), (2.816, 1.0, 0.0), (2.8, 0.9841, -0.5), (2.816, 1.0, -0.5), (2.8, 1.0, -0.5159), (2.784, 1.0, -0.5), (2.8, 0.9841, -0.4759), (2.816, 1.0, -0.4759), (3.5, 0.8926, 0.7758), (3.392, 1.0, 0.8574), (3.392, 0.9832, 0.875), (3.474, 0.9736, 0.8308), (3.474, 0.9565, 0.8396), (2.816, 1.0, 0.7548), (2.8, 0.9835, 0.758), (2.916, 1.0, 0.8575), (2.917, 0.9833, 0.875), (2.846, 1.0, 0.8285), (2.834, 0.9834, 0.8407), (2.8, -0.25, -0.01145), (2.8, -0.27, 0.01145), (2.8, -0.2385, 0.0), (2.757, -0.2419, -0.008098), (2.757, -0.25, 0.01145), (1.419, -0.25, 0.01145), (1.419, -0.2419, -0.008098), (1.376, -0.2419, -0.008098), (0.02023, -0.25, 0.01145), (0.02023, -0.2419, -0.008098), (1.423, -0.269, 0.006457), (1.423, -0.2609, -0.01309), (1.403, -0.2656, -0.01708), (1.404, -0.269, 0.006457), (2.761, -0.2609, -0.01309), (2.761, -0.269, 0.006457), (1.38, -0.2609, -0.01309), (1.38, -0.269, 0.006457), (0.0, -0.625, 1.354), (1.4, -0.625, 1.309), (3.05, -0.3751, -1.0), (1.419, -0.625, 1.307), (1.376, -0.625, 1.31), (0.02016, -0.625, 1.354), (3.399, -0.625, -1.0), (3.474, -0.6118, -0.9736), (3.5, -0.5799, -0.9098), (3.5, -0.6219, 0.7638), (3.5, -0.5799, -0.5), (3.5, -0.5799, 0.0), (3.5, -0.5799, -0.4759), (2.757, -0.27, 1.352), (1.376, -0.27, 1.332), (2.8, -0.27, 0.758), (2.799, -0.27, 0.875), (0.0, -0.25, 0.01145), (0.0, -0.27, 1.332), (0.02016, -0.27, 1.332), (1.4, -0.27, 1.332), (1.376, -0.25, 0.01145), (0.02016, -0.27, 0.875), (1.419, -0.27, 0.875), (1.4, -0.27, 0.875), (2.757, -0.27, 0.875), (1.376, -0.27, 0.875), (0.0, -0.27, 0.01145), (0.02023, -0.27, 0.01145), (1.4, -0.27, 0.01145), (1.419, -0.27, 0.01145), (2.757, -0.27, 0.01145), (1.376, -0.27, 0.01145), (0.02016, -0.27, 1.352), (1.419, -0.27, 1.332), (2.757, -1.0, 0.9395), (3.388, -1.0, 0.9395), (1.419, -0.27, 1.352), (0.02016, -0.25, 1.352), (3.474, -0.9736, 0.9395), (1.419, -1.0, 0.9395), (1.419, -0.25, 1.352), (3.5, -0.9098, 0.9395), (1.4, -0.27, 1.352), (2.756, -0.2539, 1.354), (0.0, -1.0, 0.9395), (0.02016, -1.0, 0.9395), (1.4, -1.0, 0.9395), (1.376, -0.27, 1.352), (1.376, -1.0, 0.9395), (0.0, -0.27, 1.352), (1.376, -0.25, 1.352), (0.02016, -0.6263, 1.352), (1.376, -0.6263, 1.352), (2.757, -0.6263, 1.352), (1.419, -0.6263, 1.352), (1.4, -0.6263, 1.352), (0.0, -0.6263, 1.352), (1.376, -0.6263, 1.332), (0.02016, -0.6263, 1.332), (2.757, -0.6381, 1.189), (2.755, -0.6254, 1.181), (3.388, -0.6252, 1.088), (3.388, -0.6381, 1.103), (3.468, -0.6252, 1.052), (3.474, -0.6381, 1.065), (3.488, -0.6252, 1.002), (3.5, -0.6381, 0.9971), (3.463, -0.6265, 0.8583), (3.474, -0.6265, 0.8397), (3.395, -0.6276, 0.8881), (3.392, -0.6142, 0.875), (2.917, -0.6142, 0.875), (2.91, -0.6272, 0.8881), (2.799, -0.6141, 0.875), (2.798, -0.6271, 0.8881), (2.757, -0.6271, 0.8881), (2.757, -0.6141, 0.875), (2.814, -0.25, -1.0), (2.8, -0.2642, -1.0), (2.786, -0.25, -1.0), (2.8, -0.2358, -1.0), (2.804, -0.2542, -1.0), (2.8, 0.2642, -1.0), (2.814, 0.25, -1.0), (2.8, 0.2358, -1.0), (2.786, 0.25, -1.0), (2.804, 0.2542, -1.0), (3.036, 0.25, -1.0), (3.05, 0.2642, -1.0), (3.064, 0.25, -1.0), (3.046, 0.2542, -1.0), (2.814, 0.4997, -1.0), (2.8, 0.4855, -1.0), (2.8, 0.5139, -1.0), (2.804, 0.4955, -1.0), (3.05, 0.4855, -1.0), (3.036, 0.4997, -1.0), (3.058, 0.5115, -1.0), (3.046, 0.4955, -1.0), (3.05, -0.2642, -1.0), (3.036, -0.25, -1.0), (3.064, -0.25, -1.0), (3.046, -0.2542, -1.0), (3.036, -0.5002, -1.0), (3.05, -0.486, -1.0), (3.058, -0.512, -1.0), (3.046, -0.4961, -1.0), (3.036, -0.25, -1.236), (3.05, -0.2642, -1.236), (3.036, -0.2642, -1.25), (3.046, -0.2542, -1.236), (3.044, -0.256, -1.244), (3.046, -0.2642, -1.246), (3.036, -0.2542, -1.246), (2.817, -0.2642, -1.25), (2.8, -0.2642, -1.236), (2.814, -0.25, -1.236), (2.805, -0.2642, -1.246), (2.806, -0.2551, -1.245), (2.804, -0.2542, -1.236), (2.816, -0.2542, -1.246), (2.8, 0.4855, -1.236), (2.814, 0.4997, -1.236), (2.814, 0.4855, -1.25), (2.804, 0.4955, -1.236), (2.806, 0.4937, -1.244), (2.814, 0.4955, -1.246), (2.804, 0.4855, -1.246), (2.8, 0.2642, -1.236), (2.814, 0.2642, -1.25), (2.814, 0.25, -1.236), (2.804, 0.2642, -1.246), (2.806, 0.256, -1.244), (2.814, 0.2542, -1.246), (2.804, 0.2542, -1.236), (3.036, 0.25, -1.236), (3.036, 0.2642, -1.25), (3.05, 0.2642, -1.236), (3.036, 0.2542, -1.246), (3.044, 0.256, -1.244), (3.046, 0.2642, -1.246), (3.046, 0.2542, -1.236), (3.036, 0.4997, -1.236), (3.05, 0.4855, -1.236), (3.036, 0.4855, -1.25), (3.046, 0.4955, -1.236), (3.044, 0.4937, -1.244), (3.046, 0.4855, -1.246), (3.036, 0.4955, -1.246), (2.814, -0.5001, -1.236), (2.8, -0.4859, -1.236), (2.817, -0.4916, -1.25), (2.804, -0.496, -1.236), (2.806, -0.496, -1.245), (2.805, -0.4885, -1.246), (2.816, -0.4976, -1.246), (3.036, -0.4915, -1.25), (3.05, -0.486, -1.236), (3.036, -0.5002, -1.236), (3.046, -0.4888, -1.246), (3.044, -0.4954, -1.244), (3.046, -0.495, -1.236), (3.036, -0.4988, -1.246), (2.8, -0.4859, -1.0), (2.814, -0.5001, -1.0), (2.799, -0.5143, -1.0), (2.804, -0.496, -1.0), (3.05, -0.3751, -1.236), (3.036, -0.3822, -1.25), (3.046, -0.3772, -1.246)], [], [(1, 124, 308, 307, 302, 304), (218, 220, 156, 129), (60, 231, 200, 61), (183, 151, 152, 185), (79, 21, 0, 76), (221, 219, 141, 139), (138, 142, 11, 3), (222, 221, 139, 162), (173, 179, 103, 89), (147, 30, 25, 133), (63, 256, 255, 12), (374, 289, 326, 361), (288, 311, 318, 327), (146, 145, 281, 279), (87, 57, 8, 77), (203, 198, 96), (223, 254, 251, 247), (142, 246, 245, 11), (1, 177, 176, 153, 124), (21, 150, 144, 0), (57, 63, 12, 8), (160, 135, 21, 79), (163, 138, 3, 80), (38, 43, 20, 18), (253, 258, 224, 230), (81, 38, 18, 78), (54, 17, 14, 65), (70, 24, 17, 54), (43, 250, 257, 20), (33, 45, 102, 88), (58, 40, 59), (84, 85, 122, 121), (52, 16, 24, 70), (175, 178, 49, 110, 104), (184, 137, 136, 182), (298, 294, 341, 346), (174, 186, 190, 188, 182, 136), (123, 154, 30, 147), (44, 32, 111, 113), (16, 37, 36, 1, 304, 303, 293, 296, 24), (195, 206, 112), (362, 379, 367), (293, 303, 332, 339), (325, 320, 379, 362), (17, 290, 289, 374, 376, 2, 31, 14), (310, 212, 378, 319), (306, 308, 124, 148, 300, 299), (376, 375, 314, 316, 130, 2), (34, 270, 271, 213, 35), (130, 157, 46, 2), (306, 299, 348, 354), (52, 73, 29, 16), (31, 47, 28, 14), (64, 75, 27, 6), (179, 175, 104, 103), (130, 316, 315, 212, 216), (212, 315, 368, 378), (302, 307, 353, 333), (24, 296, 295, 291, 290, 17), (16, 29, 48, 37), (37, 48, 49, 36), (2, 46, 47, 31), (67, 69, 101, 94), (32, 44, 45, 33), (11, 245, 250, 43), (80, 3, 38, 81), (201, 91, 19), (45, 195, 112, 102), (145, 151, 170, 165), (3, 11, 43, 38), (44, 198, 195, 45), (82, 32, 33, 83), (68, 66, 118, 119), (41, 196, 197, 42), (14, 28, 74, 65), (65, 74, 75, 64), (4, 26, 72, 53), (53, 72, 73, 52), (4, 53, 71, 22), (53, 52, 70, 71), (180, 174, 136, 159), (66, 68, 69, 67), (171, 23, 194, 193, 225), (201, 68, 119, 91), (176, 180, 159, 153), (84, 66, 67, 85), (22, 71, 55, 7), (71, 70, 54, 55), (7, 55, 64, 6), (55, 54, 65, 64), (18, 20, 62, 56), (56, 62, 63, 57), (204, 203, 96, 97), (68, 201, 199, 69), (78, 18, 56, 86), (86, 56, 57, 87), (20, 257, 259, 62), (62, 259, 256, 63), (74, 86, 87, 75), (28, 78, 86, 74), (85, 67, 94, 122), (49, 48, 114, 110), (66, 84, 121, 118), (48, 29, 108, 114), (46, 80, 81, 47), (220, 222, 162, 156), (185, 152, 150, 181), (47, 81, 78, 28), (75, 87, 77, 27), (83, 33, 88, 116), (157, 163, 80, 46), (154, 160, 79, 30), (30, 79, 76, 25), (102, 112, 99, 90), (116, 88, 89, 103), (122, 94, 95, 107), (101, 117, 97, 98), (94, 101, 98, 95), (88, 102, 90, 89), (95, 98, 113, 111), (107, 95, 111, 115), (98, 97, 96, 113), (100, 93, 119, 118), (93, 92, 91, 119), (105, 100, 118, 121), (120, 121, 122, 109), (106, 105, 121, 120), (114, 115, 116, 110), (108, 107, 115, 114), (109, 122, 107, 108), (110, 116, 103, 104), (72, 26, 106, 120), (82, 83, 116, 115), (69, 199, 117, 101), (73, 72, 120, 109), (198, 44, 113, 96), (29, 73, 109, 108), (32, 82, 115, 111), (229, 228, 168, 269), (154, 123, 125, 155), (155, 125, 124, 153), (157, 130, 131, 158), (158, 131, 129, 156), (274, 280, 272), (274, 276, 278, 280), (148, 124, 125, 149), (149, 125, 123, 147), (216, 132, 134, 217), (217, 134, 133, 218), (135, 181, 150, 21), (187, 171, 172, 191), (142, 138, 140, 143), (143, 140, 139, 141), (127, 246, 249, 128), (128, 249, 252, 126), (151, 145, 146, 152), (152, 146, 144, 150), (132, 148, 149, 134), (134, 149, 147, 133), (151, 183, 189, 170), (181, 135, 137, 184), (160, 154, 155, 161), (161, 155, 153, 159), (163, 157, 158, 164), (164, 158, 156, 162), (135, 160, 161, 137), (137, 161, 159, 136), (138, 163, 164, 140), (140, 164, 162, 139), (36, 49, 178, 177, 1), (171, 225, 169, 172), (172, 169, 165, 170), (191, 172, 170, 189), (23, 173, 89, 90), (175, 176, 177, 178), (180, 176, 175, 179), (174, 180, 179, 173), (185, 181, 184), (183, 185, 184, 182), (190, 186, 187, 191), (188, 190, 191, 189), (186, 174, 173, 187), (182, 188, 189, 183), (187, 173, 23, 171), (196, 241, 207), (200, 231, 209, 39), (199, 201, 19, 208), (10, 19, 91, 92), (206, 58, 99, 112), (202, 205, 239, 240), (205, 209, 242, 239), (192, 194, 23, 90, 99), (19, 10, 9, 39), (203, 204, 205, 202), (58, 206, 207, 40), (206, 203, 202, 207), (204, 208, 209, 205), (208, 19, 39, 209), (195, 198, 203, 206), (194, 192, 58, 59), (197, 196, 207, 202), (199, 208, 117), (208, 204, 97, 117), (193, 194, 59, 40), (131, 217, 218, 129), (130, 216, 217, 131), (25, 76, 222, 220), (50, 214, 215, 51), (15, 211, 214, 50), (271, 264, 265, 213), (314, 375, 360, 369), (216, 212, 310, 312, 132), (334, 355, 347, 340), (35, 213, 211, 15), (51, 215, 210, 5), (76, 0, 221, 222), (0, 144, 219, 221), (133, 25, 220, 218), (42, 197, 240, 233), (61, 200, 238, 232), (196, 41, 235, 241), (223, 235, 41, 254), (230, 224, 268, 166), (244, 230, 166, 167), (234, 239, 242, 236), (233, 240, 239, 234), (232, 238, 237, 13), (226, 225, 193, 241, 235), (242, 209, 231), (60, 261, 258, 236), (193, 40, 207, 241), (231, 60, 236, 242), (202, 240, 197), (39, 238, 200), (39, 9, 237, 238), (249, 246, 142, 143), (248, 261, 60, 61), (253, 247, 233, 234), (144, 146, 279, 219), (257, 250, 35, 15), (247, 251, 42, 233), (260, 243, 232, 13), (251, 254, 41, 42), (243, 248, 61, 232), (245, 246, 127, 34), (250, 245, 34, 35), (255, 256, 51, 5), (256, 259, 50, 51), (258, 253, 234, 236), (243, 258, 261, 248), (259, 257, 15, 50), (252, 249, 143, 141), (258, 243, 262, 263), (225, 226, 169), (223, 247, 265, 264), (263, 266, 166, 268), (265, 247, 244, 167), (247, 253, 230, 244), (262, 243, 229, 269), (266, 265, 167, 166), (283, 285, 271), (219, 279, 252, 141), (214, 263, 262, 215), (214, 211, 266, 263), (211, 213, 265, 266), (210, 215, 262, 267), (243, 260, 228, 229), (267, 262, 269, 168), (258, 263, 268, 224), (165, 169, 226), (165, 226, 284, 282), (226, 235, 287, 284), (145, 165, 282, 281), (252, 279, 277, 126), (275, 128, 126, 277), (273, 270, 34, 127), (286, 271, 285), (223, 271, 286, 287, 235), (264, 271, 223), (273, 127, 128, 275), (275, 277, 276, 274), (273, 275, 274, 272), (270, 273, 272, 271), (277, 279, 278, 276), (283, 280, 281, 282), (282, 284, 285, 283), (284, 287, 286, 285), (279, 281, 280, 278), (272, 280, 283, 271), (288, 292, 289, 290, 291), (293, 297, 294, 295, 296), (298, 301, 300), (301, 299, 300), (302, 305, 304), (305, 303, 304), (306, 309, 308), (309, 307, 308), (310, 313, 312), (313, 311, 312), (314, 317, 316), (317, 315, 316), (318, 321, 322, 324), (319, 323, 322, 321), (320, 324, 322, 323), (325, 328, 329, 331), (326, 330, 329, 328), (327, 331, 329, 330), (332, 335, 336, 338), (333, 337, 336, 335), (334, 338, 336, 337), (339, 342, 343, 345), (340, 344, 343, 342), (341, 345, 343, 344), (346, 349, 350, 352), (347, 351, 350, 349), (348, 352, 350, 351), (353, 356, 357, 359), (354, 358, 357, 356), (355, 359, 357, 358), (360, 363, 364, 366), (361, 365, 364, 363), (362, 366, 364, 365), (367, 370, 371, 373), (368, 372, 371, 370), (369, 373, 371, 372), (374, 377, 376), (377, 375, 376), (320, 325, 331, 324), (324, 331, 327, 318), (334, 340, 342, 338), (338, 342, 339, 332), (346, 341, 344, 349), (349, 344, 340, 347), (333, 353, 359, 337), (337, 359, 355, 334), (354, 348, 351, 358), (358, 351, 347, 355), (362, 367, 373, 366), (366, 373, 369, 360), (379, 320, 323, 380), (380, 323, 319, 378), (302, 333, 335, 305), (305, 335, 332, 303), (341, 294, 297, 345), (345, 297, 293, 339), (298, 346, 352, 301), (301, 352, 348, 299), (353, 307, 309, 356), (356, 309, 306, 354), (310, 319, 321, 313), (313, 321, 318, 311), (326, 289, 292, 330), (330, 292, 288, 327), (368, 315, 317, 372), (372, 317, 314, 369), (367, 379, 380, 370), (370, 380, 378, 368), (374, 361, 363, 377), (377, 363, 360, 375), (325, 362, 365, 328), (328, 365, 361, 326), (295, 294, 298, 300, 148, 132, 312, 311, 288, 291)])
me_cube_002.polygons.foreach_set('use_smooth', [True] * 362)
_uv = me_cube_002.uv_layers.new(name='UVMap')
_uv.uv.foreach_set('vector', [0.3131, 0.08976, 0.3131, 0.01163, 0.3781, 0.05545, 0.3797, 0.0584, 0.3797, 0.08785, 0.3778, 0.08974, 0.5198, 0.7245, 0.5198, 0.67, 0.5637, 0.67, 0.5637, 0.7245, 0.6356, 0.4622, 0.7505, 0.4621, 0.7505, 0.6425, 0.6356, 0.6425, 0.9131, 0.2143, 0.9131, 0.1168, 0.9241, 0.1169, 0.9241, 0.2108, 0.4094, 0.6668, 0.4094, 0.6035, 0.4759, 0.6035, 0.4759, 0.6668, 0.5198, 0.6035, 0.5253, 0.502, 0.5637, 0.4884, 0.5637, 0.6035, 0.1334, 0.01156, 0.2486, 0.01156, 0.2485, 0.09537, 0.1333, 0.09536, 0.5198, 0.6668, 0.5198, 0.6035, 0.5637, 0.6035, 0.5637, 0.6668, 0.917, 0.7544, 0.9171, 0.8176, 0.9165, 0.8176, 0.9165, 0.757, 0.4094, 0.7245, 0.4094, 0.67, 0.4759, 0.67, 0.4759, 0.7245, 0.2482, 0.4593, 0.258, 0.4593, 0.2579, 0.462, 0.2482, 0.462, 0.6673, 0.8539, 0.6378, 0.8538, 0.6378, 0.8225, 0.6673, 0.8225, 0.6995, 0.8538, 0.67, 0.8538, 0.67, 0.8225, 0.6995, 0.8225, 0.9241, 0.04416, 0.9131, 0.04759, 0.9131, 0.001817, 0.9241, 0.0002563, 0.06971, 0.4593, 0.133, 0.4593, 0.133, 0.462, 0.06971, 0.462, 0.9798, 0.4621, 0.9804, 0.4647, 0.9789, 0.4636, 0.803, 0.9989, 0.8008, 0.9987, 0.8003, 0.8209, 0.803, 0.8209, 0.2486, 0.01156, 0.2583, 0.01156, 0.2583, 0.09537, 0.2485, 0.09537, 0.5792, 0.3724, 0.6436, 0.3724, 0.6457, 0.3745, 0.6457, 0.4506, 0.5792, 0.4505, 0.4094, 0.6035, 0.4094, 0.5004, 0.4905, 0.5004, 0.4759, 0.6035, 0.133, 0.4593, 0.2482, 0.4593, 0.2482, 0.462, 0.133, 0.462, 0.3216, 0.6668, 0.3216, 0.6035, 0.4094, 0.6035, 0.4094, 0.6668, 0.07011, 0.01156, 0.1334, 0.01156, 0.1333, 0.09536, 0.07003, 0.09536, 0.1332, 0.2733, 0.2483, 0.2733, 0.2483, 0.2759, 0.1332, 0.2759, 0.5629, 0.7831, 0.5629, 0.7862, 0.5602, 0.7862, 0.5602, 0.7831, 0.06987, 0.2733, 0.1332, 0.2733, 0.1332, 0.2759, 0.06987, 0.2759, 0.4794, 0.2791, 0.4794, 0.2759, 0.5792, 0.2759, 0.5792, 0.279, 0.4129, 0.2791, 0.4129, 0.2759, 0.4794, 0.2759, 0.4794, 0.2791, 0.2483, 0.2733, 0.2581, 0.2733, 0.2581, 0.2759, 0.2483, 0.2759, 0.9824, 0.6426, 0.9824, 0.7423, 0.9797, 0.7423, 0.9797, 0.6452, 0.7504, 0.7564, 0.7504, 0.7534, 0.7519, 0.7549, 0.2987, 0.6277, 0.2987, 0.8081, 0.2961, 0.8081, 0.2961, 0.6277, 0.3131, 0.2791, 0.3131, 0.2759, 0.4129, 0.2759, 0.4129, 0.2791, 0.3028, 0.4641, 0.3049, 0.4663, 0.3049, 0.4698, 0.3022, 0.4698, 0.3022, 0.4641, 0.8228, 0.462, 0.7122, 0.462, 0.7122, 0.4506, 0.8263, 0.451, 0.7022, 0.8211, 0.7316, 0.8212, 0.7316, 0.8525, 0.7022, 0.8525, 0.7122, 0.3745, 0.8126, 0.3745, 0.8224, 0.3785, 0.8263, 0.3878, 0.8263, 0.451, 0.7122, 0.4506, 0.3216, 0.7245, 0.3216, 0.67, 0.4094, 0.67, 0.4094, 0.7245, 0.9815, 0.5301, 0.9815, 0.6298, 0.9789, 0.6272, 0.9789, 0.5301, 0.3131, 0.2759, 0.3131, 0.2734, 0.3131, 0.09543, 0.3131, 0.08976, 0.3778, 0.08974, 0.3815, 0.08974, 0.411, 0.08973, 0.4129, 0.09162, 0.4129, 0.2759, 0.9813, 0.8078, 0.9807, 0.8103, 0.9797, 0.8089, 0.03371, 0.8816, 0.06281, 0.867, 0.06281, 0.8816, 0.2129, 0.8672, 0.1835, 0.8671, 0.1835, 0.8358, 0.2129, 0.8358, 0.03369, 0.8513, 0.06281, 0.8513, 0.06281, 0.867, 0.03371, 0.8816, 0.4794, 0.2759, 0.4794, 0.0916, 0.4813, 0.08971, 0.5108, 0.0897, 0.5145, 0.08986, 0.5792, 0.09535, 0.5792, 0.2733, 0.5792, 0.2759, 0.603, 0.8538, 0.5882, 0.8538, 0.5882, 0.8225, 0.603, 0.8225, 0.3815, 0.05651, 0.3781, 0.05545, 0.3131, 0.01163, 0.4129, 0.008626, 0.4129, 0.05461, 0.411, 0.0565, 0.5145, 0.08986, 0.5127, 0.08781, 0.5127, 0.05833, 0.5142, 0.05538, 0.5792, 0.01155, 0.5792, 0.09535, 0.2461, 0.5577, 0.2942, 0.5577, 0.2959, 0.558, 0.2959, 0.7361, 0.246, 0.7361, 0.0003988, 0.01157, 0.0669, 0.01156, 0.06682, 0.09536, 0.0003246, 0.09536, 0.001336, 0.85, 0.03077, 0.85, 0.03077, 0.8813, 0.001336, 0.8813, 0.5792, 0.1831, 0.6457, 0.183, 0.6457, 0.1862, 0.5792, 0.1862, 0.0001671, 0.2733, 0.06667, 0.2733, 0.06666, 0.2759, 0.0001648, 0.2759, 2.384e-06, 0.4593, 0.0665, 0.4593, 0.0665, 0.462, 0.0, 0.462, 0.9171, 0.8176, 0.9171, 0.8208, 0.9165, 0.8208, 0.9165, 0.8176, 0.5792, 0.01155, 0.5142, 0.05538, 0.5108, 0.05644, 0.496, 0.05644, 0.5293, 0.01008, 0.5882, 0.8538, 0.5735, 0.8538, 0.5735, 0.8225, 0.5882, 0.8225, 0.83, 0.397, 0.8594, 0.397, 0.8594, 0.4283, 0.83, 0.4283, 0.4129, 0.2759, 0.4129, 0.09162, 0.4148, 0.08973, 0.4775, 0.08971, 0.4794, 0.0916, 0.4794, 0.2759, 0.5792, 0.1862, 0.6457, 0.1862, 0.6457, 0.1887, 0.5792, 0.1888, 0.5792, 0.1888, 0.6457, 0.1887, 0.6457, 0.3667, 0.5792, 0.3667, 0.0003246, 0.09536, 0.06682, 0.09536, 0.06667, 0.2733, 0.0001671, 0.2733, 0.9824, 0.8103, 0.9824, 0.9101, 0.9797, 0.9101, 0.9797, 0.813, 0.7505, 0.4621, 0.8503, 0.4622, 0.8503, 0.6402, 0.7505, 0.6401, 0.2485, 0.09537, 0.2583, 0.09537, 0.2581, 0.2733, 0.2483, 0.2733, 0.07003, 0.09536, 0.1333, 0.09536, 0.1332, 0.2733, 0.06987, 0.2733, 0.9541, 0.2191, 0.9526, 0.218, 0.9535, 0.2166, 0.9824, 0.7423, 0.9813, 0.8078, 0.9797, 0.8089, 0.9797, 0.7423, 0.9131, 0.04759, 0.9131, 0.1168, 0.8499, 0.1168, 0.85, 0.04761, 0.1333, 0.09536, 0.2485, 0.09537, 0.2483, 0.2733, 0.1332, 0.2733, 0.8503, 0.4622, 0.9157, 0.4622, 0.9157, 0.6402, 0.8503, 0.6402, 0.4808, 0.7331, 0.5441, 0.7331, 0.5441, 0.9111, 0.4808, 0.9111, 0.9552, 0.2845, 0.9552, 0.3843, 0.9526, 0.3816, 0.9526, 0.2845, 0.7501, 0.7063, 0.7501, 0.8211, 0.5722, 0.8209, 0.5722, 0.7061, 0.0001648, 0.2759, 0.06666, 0.2759, 0.06666, 0.279, 0.000162, 0.279, 0.000162, 0.279, 0.06666, 0.279, 0.0665, 0.4593, 2.384e-06, 0.4593, 0.5792, 2.197e-05, 0.6457, 0.0, 0.6457, 0.00269, 0.5792, 0.002712, 0.5792, 0.002712, 0.6457, 0.00269, 0.6457, 0.183, 0.5792, 0.1831, 0.3131, 0.4621, 0.3131, 0.4594, 0.4129, 0.4594, 0.4129, 0.4621, 0.3131, 0.4594, 0.3131, 0.2791, 0.4129, 0.2791, 0.4129, 0.4594, 0.6489, 0.3745, 0.7122, 0.3745, 0.7122, 0.4506, 0.6489, 0.4506, 0.4808, 0.9141, 0.381, 0.9141, 0.381, 0.7337, 0.4808, 0.7337, 0.8194, 0.6535, 0.8194, 0.7543, 0.7544, 0.7542, 0.7503, 0.7527, 0.7503, 0.6534, 0.9541, 0.2191, 0.9552, 0.2845, 0.9526, 0.2845, 0.9526, 0.218, 0.6457, 0.3745, 0.6489, 0.3745, 0.6489, 0.4506, 0.6457, 0.4506, 0.8919, 0.3969, 0.8286, 0.397, 0.8286, 0.2166, 0.8919, 0.2166, 0.4129, 0.4621, 0.4129, 0.4594, 0.4794, 0.4594, 0.4794, 0.4621, 0.4129, 0.4594, 0.4129, 0.2791, 0.4794, 0.2791, 0.4794, 0.4594, 0.4794, 0.4621, 0.4794, 0.4594, 0.5792, 0.4594, 0.5792, 0.4621, 0.4794, 0.4594, 0.4794, 0.2791, 0.5792, 0.279, 0.5792, 0.4594, 0.1332, 0.2759, 0.2483, 0.2759, 0.2483, 0.279, 0.1332, 0.279, 0.1332, 0.279, 0.2483, 0.279, 0.2482, 0.4593, 0.133, 0.4593, 0.2996, 0.462, 0.3022, 0.4626, 0.3018, 0.4641, 0.2992, 0.4641, 0.381, 0.9141, 0.3156, 0.914, 0.3156, 0.7336, 0.381, 0.7337, 0.06987, 0.2759, 0.1332, 0.2759, 0.1332, 0.279, 0.06987, 0.279, 0.06987, 0.279, 0.1332, 0.279, 0.133, 0.4593, 0.06971, 0.4593, 0.2483, 0.2759, 0.2581, 0.2759, 0.2581, 0.279, 0.2483, 0.279, 0.2483, 0.279, 0.2581, 0.279, 0.258, 0.4593, 0.2482, 0.4593, 0.06666, 0.279, 0.06987, 0.279, 0.06971, 0.4593, 0.0665, 0.4593, 0.06666, 0.2759, 0.06987, 0.2759, 0.06987, 0.279, 0.06666, 0.279, 0.9191, 0.8103, 0.9824, 0.8103, 0.9797, 0.813, 0.9191, 0.813, 0.3049, 0.4698, 0.3049, 0.6478, 0.3023, 0.6478, 0.3022, 0.4698, 0.9552, 0.3843, 0.8919, 0.3843, 0.8919, 0.3817, 0.9526, 0.3816, 0.3049, 0.6478, 0.3049, 0.6503, 0.3023, 0.6503, 0.3023, 0.6478, 0.06682, 0.09536, 0.07003, 0.09536, 0.06987, 0.2733, 0.06667, 0.2733, 0.5198, 0.67, 0.5198, 0.6668, 0.5637, 0.6668, 0.5637, 0.67, 0.3154, 0.4921, 0.4094, 0.4921, 0.4094, 0.5004, 0.3239, 0.5004, 0.06667, 0.2733, 0.06987, 0.2733, 0.06987, 0.2759, 0.06666, 0.2759, 0.0665, 0.4593, 0.06971, 0.4593, 0.06971, 0.462, 0.0665, 0.462, 0.9191, 0.6426, 0.9824, 0.6426, 0.9797, 0.6452, 0.9191, 0.6452, 0.0669, 0.01156, 0.07011, 0.01156, 0.07003, 0.09536, 0.06682, 0.09536, 0.3216, 0.67, 0.3216, 0.6668, 0.4094, 0.6668, 0.4094, 0.67, 0.4094, 0.67, 0.4094, 0.6668, 0.4759, 0.6668, 0.4759, 0.67, 0.3071, 0.5311, 0.3069, 0.4646, 0.3126, 0.4646, 0.3128, 0.5311, 0.1854, 0.8288, 0.246, 0.8287, 0.246, 0.8344, 0.1854, 0.8344, 0.1854, 0.6451, 0.246, 0.6451, 0.246, 0.6482, 0.1854, 0.6482, 0.2963, 0.5306, 0.2961, 0.4641, 0.2992, 0.4641, 0.2994, 0.5306, 0.2965, 0.6277, 0.2963, 0.5306, 0.2994, 0.5306, 0.2997, 0.6277, 0.3074, 0.6282, 0.3071, 0.5311, 0.3128, 0.5311, 0.3131, 0.6282, 0.2997, 0.6277, 0.2994, 0.5306, 0.302, 0.5306, 0.3022, 0.6277, 0.1854, 0.6482, 0.246, 0.6482, 0.246, 0.6508, 0.1854, 0.6508, 0.2994, 0.5306, 0.2992, 0.4641, 0.3018, 0.4641, 0.302, 0.5306, 0.3022, 0.6277, 0.3022, 0.7248, 0.2995, 0.7248, 0.2996, 0.6277, 0.3022, 0.7248, 0.3022, 0.7914, 0.2995, 0.7914, 0.2995, 0.7248, 0.1854, 0.462, 0.246, 0.462, 0.246, 0.4647, 0.1854, 0.4647, 0.1822, 0.4647, 0.1854, 0.4647, 0.1854, 0.6451, 0.1822, 0.6451, 0.1822, 0.462, 0.1854, 0.462, 0.1854, 0.4647, 0.1822, 0.4647, 0.1822, 0.6508, 0.1854, 0.6508, 0.1854, 0.8288, 0.1822, 0.8288, 0.1822, 0.6482, 0.1854, 0.6482, 0.1854, 0.6508, 0.1822, 0.6508, 0.1822, 0.6451, 0.1854, 0.6451, 0.1854, 0.6482, 0.1822, 0.6482, 0.1822, 0.8288, 0.1854, 0.8288, 0.1854, 0.8344, 0.1822, 0.8344, 0.3049, 0.8339, 0.3049, 0.8366, 0.3023, 0.8366, 0.3023, 0.8339, 0.5494, 0.7331, 0.5494, 0.9111, 0.5468, 0.9111, 0.5468, 0.7331, 0.9824, 0.9101, 0.9813, 0.9755, 0.9797, 0.9766, 0.9797, 0.9101, 0.3049, 0.6535, 0.3049, 0.8339, 0.3023, 0.8339, 0.3023, 0.6535, 0.9804, 0.4647, 0.9815, 0.5301, 0.9789, 0.5301, 0.9789, 0.4636, 0.3049, 0.6503, 0.3049, 0.6535, 0.3023, 0.6535, 0.3023, 0.6503, 0.9815, 0.6298, 0.9182, 0.6299, 0.9182, 0.6272, 0.9789, 0.6272, 0.5602, 0.7331, 0.5629, 0.7331, 0.5629, 0.7805, 0.5602, 0.7805, 0.3216, 0.67, 0.3216, 0.7245, 0.3131, 0.7331, 0.3131, 0.6702, 0.6457, 0.4621, 0.5827, 0.4621, 0.5792, 0.4505, 0.6457, 0.4506, 0.0669, 0.01156, 0.0003988, 0.01157, 0.003826, 3.099e-06, 0.06681, 2.623e-06, 0.5722, 0.6701, 0.5722, 0.7331, 0.5637, 0.7245, 0.5637, 0.67, 0.8628, 0.8255, 0.8851, 0.8342, 0.8586, 0.8365, 0.8628, 0.8255, 0.8693, 0.8226, 0.8886, 0.8249, 0.8851, 0.8342, 0.4129, 0.008626, 0.3131, 0.01163, 0.3166, 7.749e-05, 0.4128, 4.888e-05, 0.4094, 0.7331, 0.3131, 0.7331, 0.3216, 0.7245, 0.4094, 0.7245, 0.5293, 0.01008, 0.4794, 0.008606, 0.4793, 2.885e-05, 0.5275, 1.454e-05, 0.524, 0.7331, 0.4759, 0.7331, 0.4759, 0.7245, 0.5198, 0.7245, 0.3216, 0.6035, 0.3239, 0.5004, 0.4094, 0.5004, 0.4094, 0.6035, 0.917, 0.6536, 0.8194, 0.6535, 0.8193, 0.6426, 0.9169, 0.6427, 0.2486, 0.01156, 0.1334, 0.01156, 0.1333, 1.669e-06, 0.2485, 9.537e-07, 0.5722, 0.4885, 0.5722, 0.6037, 0.5637, 0.6035, 0.5637, 0.4884, 0.2801, 0.01156, 0.2583, 0.01156, 0.2583, 2.384e-07, 0.2749, 0.0, 0.5722, 0.4621, 0.5722, 0.4788, 0.5637, 0.4786, 0.5637, 0.471, 0.9131, 0.1168, 0.9131, 0.04759, 0.9241, 0.04416, 0.9241, 0.1169, 0.4094, 0.4921, 0.4821, 0.492, 0.4905, 0.5004, 0.4094, 0.5004, 0.4794, 0.008606, 0.4129, 0.008626, 0.4128, 4.888e-05, 0.4793, 2.885e-05, 0.4759, 0.7331, 0.4094, 0.7331, 0.4094, 0.7245, 0.4759, 0.7245, 0.9131, 0.1168, 0.9131, 0.2143, 0.8499, 0.2143, 0.8499, 0.1168, 0.3239, 0.5004, 0.3216, 0.6035, 0.3131, 0.6037, 0.3131, 0.4932, 0.3216, 0.6668, 0.3216, 0.67, 0.3131, 0.6702, 0.3131, 0.667, 0.6489, 0.4621, 0.6457, 0.4621, 0.6457, 0.4506, 0.6489, 0.4506, 0.07011, 0.01156, 0.0669, 0.01156, 0.06681, 2.623e-06, 0.07002, 2.384e-06, 0.5722, 0.6669, 0.5722, 0.6701, 0.5637, 0.67, 0.5637, 0.6668, 0.3216, 0.6035, 0.3216, 0.6668, 0.3131, 0.667, 0.3131, 0.6037, 0.7122, 0.462, 0.6489, 0.4621, 0.6489, 0.4506, 0.7122, 0.4506, 0.1334, 0.01156, 0.07011, 0.01156, 0.07002, 2.384e-06, 0.1333, 1.669e-06, 0.5722, 0.6037, 0.5722, 0.6669, 0.5637, 0.6668, 0.5637, 0.6035, 0.5792, 0.3667, 0.6457, 0.3667, 0.6457, 0.3703, 0.6436, 0.3724, 0.5792, 0.3724, 0.8194, 0.6535, 0.7503, 0.6534, 0.7501, 0.6426, 0.8193, 0.6426, 0.8391, 0.1169, 0.8391, 0.04769, 0.85, 0.04761, 0.8499, 0.1168, 0.839, 0.2144, 0.8391, 0.1169, 0.8499, 0.1168, 0.8499, 0.2143, 0.8194, 0.7543, 0.917, 0.7544, 0.9165, 0.757, 0.8194, 0.7569, 0.3028, 0.4641, 0.3049, 0.462, 0.3049, 0.4641, 0.3049, 0.4663, 0.9191, 0.8177, 0.9191, 0.8209, 0.9171, 0.8208, 0.9171, 0.8176, 0.9191, 0.7544, 0.9191, 0.8177, 0.9171, 0.8176, 0.917, 0.7544, 0.3154, 0.4921, 0.3239, 0.5004, 0.3131, 0.4932, 0.9131, 0.2143, 0.9241, 0.2108, 0.9241, 0.2131, 0.9131, 0.2166, 0.8224, 0.3785, 0.8126, 0.3745, 0.8131, 0.3724, 0.8241, 0.3769, 0.8263, 0.3878, 0.8224, 0.3785, 0.8241, 0.3769, 0.8286, 0.3879, 0.9191, 0.654, 0.9191, 0.7544, 0.917, 0.7544, 0.917, 0.6536, 0.8263, 0.451, 0.8263, 0.3878, 0.8286, 0.3879, 0.8286, 0.4511, 0.917, 0.6536, 0.917, 0.7544, 0.8194, 0.7543, 0.8194, 0.6535, 0.7999, 0.8215, 0.7972, 0.8216, 0.7973, 0.8209, 0.552, 0.7331, 0.552, 0.9135, 0.5494, 0.914, 0.5494, 0.7336, 0.3156, 0.7336, 0.3156, 0.914, 0.3131, 0.9135, 0.3131, 0.7331, 0.3022, 0.7934, 0.2991, 0.7928, 0.2995, 0.7914, 0.3022, 0.7914, 0.3074, 0.4631, 0.3131, 0.462, 0.3126, 0.4646, 0.3069, 0.4646, 0.1791, 0.6607, 0.1791, 0.6632, 0.1784, 0.6637, 0.1784, 0.6612, 0.1791, 0.6632, 0.1791, 0.6664, 0.1784, 0.6669, 0.1784, 0.6637, 0.7529, 0.7557, 0.7544, 0.7542, 0.8194, 0.7543, 0.8194, 0.7569, 0.7529, 0.7569, 0.1817, 0.8468, 0.1822, 0.8499, 0.179, 0.8499, 0.179, 0.8467, 0.1817, 0.6607, 0.1822, 0.6633, 0.1791, 0.6632, 0.1791, 0.6607, 0.1821, 0.477, 0.1817, 0.4827, 0.1791, 0.4827, 0.1791, 0.477, 0.1817, 0.4827, 0.1817, 0.6607, 0.1791, 0.6607, 0.1791, 0.4827, 0.1822, 0.6633, 0.1817, 0.6664, 0.1791, 0.6664, 0.1791, 0.6632, 0.1817, 0.6664, 0.1817, 0.8468, 0.179, 0.8467, 0.1791, 0.6664, 0.9157, 0.6402, 0.9157, 0.4622, 0.9182, 0.4628, 0.9182, 0.6408, 0.7544, 0.7542, 0.7529, 0.7557, 0.7504, 0.7564, 0.7519, 0.7549, 0.5545, 0.7331, 0.5545, 0.9111, 0.552, 0.9116, 0.552, 0.7336, 0.9813, 0.9755, 0.9807, 0.9781, 0.9797, 0.9766, 0.2965, 0.4626, 0.2996, 0.462, 0.2992, 0.4641, 0.2961, 0.4641, 0.7503, 0.7527, 0.7544, 0.7542, 0.7519, 0.7549, 0.7504, 0.7534, 0.5722, 0.7331, 0.524, 0.7331, 0.5198, 0.7245, 0.5637, 0.7245, 0.5792, 0.01155, 0.5293, 0.01008, 0.5275, 1.454e-05, 0.5756, 0.0, 0.4759, 0.67, 0.4759, 0.6668, 0.5198, 0.6668, 0.5198, 0.67, 0.246, 0.7418, 0.2959, 0.7418, 0.2961, 0.9223, 0.2462, 0.9223, 0.246, 0.7387, 0.2959, 0.7386, 0.2959, 0.7418, 0.246, 0.7418, 0.997, 0.3639, 0.9742, 0.3639, 0.9766, 0.186, 0.9827, 0.1861, 0.6351, 0.8539, 0.6057, 0.8539, 0.6057, 0.8225, 0.6351, 0.8225, 0.5293, 0.01008, 0.496, 0.05644, 0.4813, 0.05645, 0.4794, 0.05456, 0.4794, 0.008606, 0.83, 0.4605, 0.83, 0.431, 0.8594, 0.431, 0.8594, 0.4605, 0.246, 0.7361, 0.2959, 0.7361, 0.2959, 0.7386, 0.246, 0.7387, 0.2462, 0.9223, 0.2961, 0.9223, 0.2961, 0.925, 0.2462, 0.925, 0.4759, 0.6668, 0.4759, 0.6035, 0.5198, 0.6035, 0.5198, 0.6668, 0.4759, 0.6035, 0.4905, 0.5004, 0.5253, 0.502, 0.5198, 0.6035, 0.4759, 0.7245, 0.4759, 0.67, 0.5198, 0.67, 0.5198, 0.7245, 0.3069, 0.7437, 0.3069, 0.6289, 0.3096, 0.6289, 0.3096, 0.7437, 0.3104, 0.7437, 0.3104, 0.6289, 0.3131, 0.6289, 0.3131, 0.7437, 0.7999, 0.8215, 0.8003, 0.9364, 0.7976, 0.9364, 0.7972, 0.8216, 0.7979, 0.9998, 0.7976, 0.9364, 0.8003, 0.9364, 0.8, 1.0, 0.557, 0.7331, 0.5602, 0.7331, 0.5602, 0.7805, 0.557, 0.7805, 0.5545, 0.7331, 0.557, 0.7331, 0.557, 0.7805, 0.5545, 0.7805, 0.0635, 0.6638, 0.1784, 0.6637, 0.1784, 0.6669, 0.0635, 0.6669, 0.0635, 0.6612, 0.1784, 0.6612, 0.1784, 0.6637, 0.0635, 0.6638, 0.06349, 0.8473, 0.1784, 0.8472, 0.1784, 0.8499, 0.06349, 0.85, 0.06351, 0.4777, 0.07908, 0.4776, 0.1784, 0.4775, 0.1784, 0.4832, 0.06351, 0.4833, 0.5468, 0.9114, 0.5466, 0.912, 0.5441, 0.9114, 0.5441, 0.7966, 0.5441, 0.7331, 0.5468, 0.7331, 0.5468, 0.7966, 0.1784, 0.4775, 0.1791, 0.477, 0.1791, 0.4827, 0.1784, 0.4832, 0.5441, 0.9114, 0.5441, 0.7966, 0.5468, 0.7966, 0.5468, 0.9114, 0.3095, 0.6282, 0.3096, 0.6289, 0.3069, 0.6289, 0.313, 0.6282, 0.3131, 0.6289, 0.3104, 0.6289, 0.179, 0.8467, 0.179, 0.8499, 0.1784, 0.8499, 0.1784, 0.8472, 0.2583, 2.384e-07, 0.2583, 0.01156, 0.2486, 0.01156, 0.2485, 9.537e-07, 0.5722, 0.6426, 0.5722, 0.4622, 0.6356, 0.4622, 0.6356, 0.6425, 1.037e-05, 0.6638, 1.049e-05, 0.6612, 0.0635, 0.6612, 0.0635, 0.6638, 0.4905, 0.5004, 0.4821, 0.492, 0.526, 0.492, 0.5253, 0.502, 0.2581, 0.2759, 0.2581, 0.2733, 0.307, 0.2733, 0.3072, 0.2759, 0.3096, 0.8072, 0.3069, 0.8072, 0.3069, 0.7437, 0.3096, 0.7437, 0.0, 0.85, 1.192e-07, 0.8473, 0.06349, 0.8473, 0.06349, 0.85, 0.5723, 0.6426, 0.7501, 0.6426, 0.7501, 0.7063, 0.5722, 0.7061, 0.3131, 0.8072, 0.3104, 0.8072, 0.3104, 0.7437, 0.3131, 0.7437, 0.2583, 0.09537, 0.2583, 0.01156, 0.2801, 0.01156, 0.2914, 0.09537, 0.2581, 0.2733, 0.2583, 0.09537, 0.2914, 0.09537, 0.307, 0.2733, 0.2579, 0.462, 0.258, 0.4593, 0.3131, 0.4593, 0.3131, 0.462, 0.258, 0.4593, 0.2581, 0.279, 0.3074, 0.279, 0.3131, 0.4593, 1.025e-05, 0.6669, 1.037e-05, 0.6638, 0.0635, 0.6638, 0.0635, 0.6669, 0.9268, 1.111e-06, 0.9268, 0.1804, 0.9241, 0.1804, 0.9241, 0.0, 0.2581, 0.279, 0.2581, 0.2759, 0.3072, 0.2759, 0.3074, 0.279, 0.5637, 0.4786, 0.5722, 0.4788, 0.5722, 0.4885, 0.5637, 0.4884, 0.9268, 0.1804, 0.9268, 1.111e-06, 0.9742, 2.089e-05, 0.9742, 0.1804, 0.07908, 0.4776, 0.06351, 0.4777, 0.06807, 0.473, 0.803, 0.9989, 0.803, 0.8209, 0.8504, 0.8209, 0.8504, 0.9989, 0.5682, 0.7805, 0.5682, 0.7837, 0.5655, 0.7837, 0.5655, 0.7805, 0.5682, 0.7331, 0.5682, 0.7805, 0.5655, 0.7805, 0.5655, 0.7331, 0.5629, 0.7805, 0.5629, 0.7831, 0.5602, 0.7831, 0.5602, 0.7805, 0.5708, 0.7331, 0.5708, 0.7805, 0.5682, 0.7805, 0.5682, 0.7331, 0.5682, 0.7837, 0.5682, 0.7862, 0.5655, 0.7862, 0.5655, 0.7837, 0.8882, 0.8986, 0.889, 0.9135, 0.8504, 0.9211, 0.5253, 0.502, 0.526, 0.492, 0.5637, 0.4786, 0.5637, 0.4884, 0.9823, 0.1804, 0.9767, 0.1803, 0.9792, 0.0, 0.979, 2.634e-06, 0.9823, 0.1804, 0.9825, 0.1835, 0.9767, 0.1835, 0.9767, 0.1803, 0.9825, 0.1835, 0.9827, 0.1861, 0.9766, 0.186, 0.9767, 0.1835, 0.5545, 0.7805, 0.5572, 0.7805, 0.5572, 0.7808, 0.5545, 0.7808, 0.5602, 0.7805, 0.5602, 0.7832, 0.5575, 0.7832, 0.5575, 0.7805, 0.5545, 0.7808, 0.5572, 0.7808, 0.5572, 0.7834, 0.5545, 0.7834, 0.5655, 0.7331, 0.5655, 0.7805, 0.5629, 0.7805, 0.5629, 0.7331, 0.06351, 0.462, 0.06807, 0.473, 0.06351, 0.4777, 0.85, 0.04761, 0.8343, 0.04763, 0.8343, 0.001851, 0.85, 0.001836, 0.8343, 0.04763, 0.8286, 0.04763, 0.8286, 0.001852, 0.8343, 0.001851, 0.9131, 0.04759, 0.85, 0.04761, 0.85, 0.001836, 0.9131, 0.001817, 0.5637, 0.4786, 0.526, 0.492, 0.5275, 0.471, 0.5637, 0.471, 0.5275, 0.4621, 0.5722, 0.4621, 0.5637, 0.471, 0.5275, 0.471, 0.2943, 0.4736, 0.2942, 0.5577, 0.2461, 0.5577, 0.2462, 0.4736, 0.8892, 0.919, 0.8504, 0.9211, 0.889, 0.9135, 0.7979, 0.9998, 0.7505, 0.9772, 0.7501, 0.9383, 0.7519, 0.9365, 0.7976, 0.9364, 0.7505, 1.0, 0.7505, 0.9772, 0.7979, 0.9998, 0.2943, 0.4736, 0.2462, 0.4736, 0.2498, 0.4621, 0.2944, 0.462, 0.5275, 0.4621, 0.5275, 0.471, 0.5258, 0.4704, 0.5258, 0.4638, 0.8565, 0.8365, 0.8611, 0.8249, 0.8628, 0.8255, 0.8586, 0.8365, 0.2942, 0.5577, 0.2943, 0.4736, 0.2961, 0.4735, 0.2959, 0.558, 0.8699, 0.8209, 0.891, 0.8234, 0.8886, 0.8249, 0.8693, 0.8226, 0.849, 7.266e-05, 0.9134, 0.0, 0.9131, 0.001817, 0.85, 0.001836, 0.8899, 0.8976, 0.8907, 0.9133, 0.889, 0.9135, 0.8882, 0.8986, 0.8907, 0.9133, 0.891, 0.9189, 0.8892, 0.919, 0.889, 0.9135, 0.891, 0.8234, 0.8868, 0.8346, 0.8851, 0.8342, 0.8886, 0.8249, 0.8586, 0.8365, 0.8851, 0.8342, 0.8882, 0.8986, 0.8504, 0.9211, 0.4794, 0.08782, 0.4799, 0.08916, 0.4813, 0.08971, 0.4794, 0.0916, 0.4775, 0.08971, 0.411, 0.08973, 0.4123, 0.08918, 0.4129, 0.08784, 0.4148, 0.08973, 0.4129, 0.09162, 0.4129, 0.05839, 0.4123, 0.05705, 0.4129, 0.05461, 0.4123, 0.05705, 0.411, 0.0565, 0.4129, 0.05461, 0.3797, 0.08785, 0.3802, 0.08919, 0.3778, 0.08974, 0.3802, 0.08919, 0.3815, 0.08974, 0.3778, 0.08974, 0.3815, 0.05651, 0.3802, 0.05706, 0.3781, 0.05545, 0.3802, 0.05706, 0.3797, 0.0584, 0.3781, 0.05545, 0.4813, 0.05645, 0.4799, 0.057, 0.4794, 0.05456, 0.4799, 0.057, 0.4794, 0.05834, 0.4794, 0.05456, 0.5127, 0.05833, 0.5121, 0.05699, 0.5142, 0.05538, 0.5121, 0.05699, 0.5108, 0.05644, 0.5142, 0.05538, 0.67, 0.8225, 0.6687, 0.8225, 0.6689, 0.8214, 0.67, 0.8211, 0.603, 0.8225, 0.603, 0.8211, 0.6041, 0.8214, 0.6043, 0.8225, 0.06281, 0.8513, 0.06283, 0.85, 0.06392, 0.8502, 0.06416, 0.8513, 0.03369, 0.8513, 0.03211, 0.8513, 0.0322, 0.8501, 0.03353, 0.85, 0.6378, 0.8225, 0.6365, 0.8225, 0.6366, 0.8213, 0.6378, 0.8211, 0.6995, 0.8225, 0.6993, 0.8211, 0.7006, 0.8213, 0.7008, 0.8225, 0.1835, 0.8358, 0.1822, 0.8358, 0.1824, 0.8347, 0.1835, 0.8344, 0.83, 0.4283, 0.83, 0.4297, 0.8289, 0.4294, 0.8286, 0.4283, 0.83, 0.4605, 0.83, 0.4618, 0.8289, 0.4616, 0.8286, 0.4605, 0.2129, 0.8358, 0.213, 0.8344, 0.214, 0.8347, 0.2143, 0.8358, 0.8594, 0.4605, 0.8607, 0.4605, 0.8605, 0.4615, 0.8594, 0.4618, 0.7316, 0.8525, 0.7329, 0.8525, 0.7327, 0.8536, 0.7316, 0.8539, 0.7022, 0.8525, 0.7022, 0.8538, 0.7011, 0.8536, 0.7008, 0.8525, 0.8594, 0.431, 0.8594, 0.4297, 0.8605, 0.4299, 0.8607, 0.431, 0.03077, 0.8813, 0.03211, 0.8814, 0.03186, 0.8825, 0.03077, 0.8827, 0.8594, 0.4283, 0.8608, 0.4283, 0.8605, 0.4294, 0.8594, 0.4297, 0.001336, 0.8813, 0.001337, 0.8827, 0.0002459, 0.8825, 0.0, 0.8814, 0.83, 0.431, 0.8286, 0.431, 0.8289, 0.4299, 0.83, 0.4297, 0.6057, 0.8225, 0.6043, 0.8225, 0.6045, 0.8213, 0.6059, 0.8211, 0.6673, 0.8225, 0.6677, 0.8212, 0.6687, 0.8213, 0.6687, 0.8225, 0.03371, 0.8816, 0.03357, 0.8824, 0.03221, 0.8822, 0.03211, 0.8812, 0.06281, 0.8816, 0.06416, 0.8812, 0.06392, 0.8821, 0.06283, 0.8825, 0.5735, 0.8225, 0.5723, 0.8225, 0.5722, 0.8214, 0.5731, 0.8211, 0.6351, 0.8225, 0.6351, 0.8212, 0.6362, 0.8214, 0.6365, 0.8225, 0.5108, 0.0897, 0.5121, 0.08915, 0.5145, 0.08986, 0.5121, 0.08915, 0.5127, 0.08781, 0.5145, 0.08986, 0.06281, 0.8513, 0.03369, 0.8513, 0.03353, 0.85, 0.06283, 0.85, 0.67, 0.8211, 0.6993, 0.8211, 0.6995, 0.8225, 0.67, 0.8225, 0.83, 0.4605, 0.8594, 0.4605, 0.8594, 0.4618, 0.83, 0.4618, 0.1835, 0.8344, 0.213, 0.8344, 0.2129, 0.8358, 0.1835, 0.8358, 0.7022, 0.8525, 0.7316, 0.8525, 0.7316, 0.8539, 0.7022, 0.8538, 0.8607, 0.431, 0.8607, 0.4605, 0.8594, 0.4605, 0.8594, 0.431, 0.83, 0.4283, 0.8594, 0.4283, 0.8594, 0.4297, 0.83, 0.4297, 0.8286, 0.4605, 0.8286, 0.431, 0.83, 0.431, 0.83, 0.4605, 0.001336, 0.8813, 0.03077, 0.8813, 0.03077, 0.8827, 0.001337, 0.8827, 0.83, 0.4297, 0.8594, 0.4297, 0.8594, 0.431, 0.83, 0.431, 0.03371, 0.8816, 0.06281, 0.8816, 0.06283, 0.8825, 0.03357, 0.8824, 0.6059, 0.8211, 0.6351, 0.8212, 0.6351, 0.8225, 0.6057, 0.8225, 0.06281, 0.867, 0.06281, 0.8513, 0.06416, 0.8513, 0.06416, 0.8664, 0.588, 0.8211, 0.603, 0.8211, 0.603, 0.8225, 0.5882, 0.8225, 0.83, 0.397, 0.83, 0.4283, 0.8286, 0.4283, 0.8286, 0.397, 0.1822, 0.8671, 0.1822, 0.8358, 0.1835, 0.8358, 0.1835, 0.8671, 0.7316, 0.8525, 0.7316, 0.8212, 0.7329, 0.8212, 0.7329, 0.8525, 0.2143, 0.8358, 0.2143, 0.8671, 0.2129, 0.8672, 0.2129, 0.8358, 0.7022, 0.8211, 0.7022, 0.8525, 0.7008, 0.8525, 0.7008, 0.8211, 0.03211, 0.85, 0.03211, 0.8814, 0.03077, 0.8813, 0.03077, 0.85, 0.8594, 0.4283, 0.8594, 0.397, 0.8608, 0.397, 0.8608, 0.4283, 0.0, 0.8814, 0.0, 0.85, 0.001336, 0.85, 0.001336, 0.8813, 0.603, 0.8538, 0.603, 0.8225, 0.6043, 0.8225, 0.6043, 0.8538, 0.6687, 0.8538, 0.6687, 0.8225, 0.67, 0.8225, 0.67, 0.8538, 0.6378, 0.8225, 0.6378, 0.8538, 0.6365, 0.8538, 0.6365, 0.8225, 0.7008, 0.8225, 0.7008, 0.8539, 0.6995, 0.8538, 0.6995, 0.8225, 0.5735, 0.8225, 0.5735, 0.8538, 0.5722, 0.8538, 0.5723, 0.8225, 0.6365, 0.8225, 0.6365, 0.8539, 0.6351, 0.8539, 0.6351, 0.8225, 0.06281, 0.8816, 0.06281, 0.867, 0.06416, 0.8664, 0.06416, 0.8812, 0.5731, 0.8211, 0.588, 0.8211, 0.5882, 0.8225, 0.5735, 0.8225, 0.6673, 0.8539, 0.6673, 0.8225, 0.6687, 0.8225, 0.6687, 0.8538, 0.6043, 0.8538, 0.6043, 0.8225, 0.6057, 0.8225, 0.6057, 0.8539, 0.03369, 0.8513, 0.03371, 0.8816, 0.03211, 0.8812, 0.03211, 0.8513, 0.6378, 0.8211, 0.6677, 0.8212, 0.6673, 0.8225, 0.6378, 0.8225, 0.4148, 0.08973, 0.4129, 0.08784, 0.4129, 0.05839, 0.4129, 0.05461, 0.4129, 0.008626, 0.4794, 0.008606, 0.4794, 0.05456, 0.4794, 0.05834, 0.4794, 0.08782, 0.4775, 0.08971])
me_cube_002.materials.append(mat_material_002)
me_cube_002.use_mirror_vertex_groups = False
me_cube_002.update()
me_cube_003 = bpy.data.meshes.new('Cube.003')
me_cube_003.from_pydata([(3.5, 1.0, -1.0), (3.5, -1.0, 1.443), (3.5, -1.0, -1.0), (3.5, -0.25, 1.443), (3.5, -0.25, -1.0), (3.5, 1.0, 0.0), (3.5, -1.0, 0.0), (3.5, -0.25, 0.0), (2.8, 1.0, -1.0), (2.8, -1.0, 1.518), (2.8, -1.0, -1.0), (2.8, -0.25, -1.0), (2.8, -0.25, 1.518), (2.8, 1.0, 0.0), (2.8, -1.0, 0.0), (-2.384e-07, 1.0, -1.0), (0.0, -1.0, 1.638), (2.384e-07, -1.0, -1.0), (-2.384e-07, -0.25, -1.0), (0.0, 1.0, 0.0), (0.0, -1.0, 0.0), (2.8, -0.25, 0.0), (0.0, -0.25, 1.638), (0.0, -0.25, 0.0), (3.5, -1.0, 0.875), (2.8, -1.0, 0.875), (-2.384e-07, -1.0, 0.875), (0.0, -0.25, 0.875), (1.4, -1.0, -1.0), (1.4, -1.0, 1.601), (1.4, 1.0, 0.0), (1.4, 1.0, -1.0), (1.4, -0.25, -1.0), (1.4, -1.0, 0.0), (1.4, -0.25, 1.601), (1.4, -0.25, 0.0), (1.4, -0.25, 0.875), (1.4, -1.0, 0.875), (3.5, 0.25, -1.0), (3.5, 0.25, 0.0), (2.8, 0.25, -1.0), (0.0, 0.25, -1.0), (2.8, 0.25, 0.0), (0.0, 0.25, 0.0), (1.4, 0.25, -1.0), (1.4, 0.25, 0.0), (3.05, 0.25, -1.0), (2.8, 0.4997, -1.0), (3.05, 0.4997, -1.0), (2.8, -0.5003, -1.0), (3.05, -0.25, -1.0), (3.05, -0.5003, -1.0), (3.05, -0.25, -1.25), (2.8, -0.25, -1.25), (2.8, 0.4997, -1.25), (2.8, 0.25, -1.25), (3.05, 0.25, -1.25), (3.05, 0.4997, -1.25), (2.8, -0.5003, -1.25), (3.05, -0.5003, -1.25), (3.357, 1.0, 0.875), (3.5, 1.0, 0.7317), (3.5, -0.25, 0.7317), (3.357, -0.25, 0.875), (3.5, -0.25, 1.018), (3.5, -0.3933, 0.875), (2.8, 1.0, 0.7317), (2.943, 1.0, 0.875), (2.943, -0.25, 0.875), (2.8, -0.25, 0.7317), (2.799, -0.25, 0.875), (2.8, -0.25, 1.018), (2.943, 0.25, 0.875), (2.8, 0.25, 0.7317), (3.5, 0.25, 0.7317), (3.357, 0.25, 0.875), (3.5, -0.625, 1.443), (2.8, -0.625, 1.518), (0.0, -0.625, 1.638), (1.4, -0.625, 1.601), (2.8, -0.25, 1.721), (3.5, -0.25, 1.646), (1.4, -0.25, 1.804), (2.8, -0.625, 1.721), (0.0, -0.625, 1.841), (0.0, -0.25, 1.841), (3.5, -0.625, 1.646), (1.4, -0.625, 1.804), (2.768, -0.9617, -0.3872), (2.768, -0.9617, -0.4367), (1.384, 0.9617, -0.4367), (1.384, 0.9617, -0.3872), (0.0, 0.9617, -0.3872), (0.0, 0.9617, -0.4367), (3.46, 0.2404, -0.4367), (3.46, 0.2404, -0.3872), (3.46, 0.9617, -0.3872), (3.46, 0.9617, -0.4367), (3.5, 1.0, -0.4367), (3.5, 1.0, -0.3872), (3.5, -1.0, -0.4367), (3.5, -1.0, -0.3872), (3.5, -0.25, -0.4367), (3.5, -0.25, -0.3872), (2.8, -1.0, -0.4367), (2.8, -1.0, -0.3872), (2.8, 1.0, -0.3872), (2.8, 1.0, -0.4367), (0.0, 1.0, -0.3872), (-1.004e-08, 1.0, -0.4367), (1.004e-08, -1.0, -0.4367), (0.0, -1.0, -0.3872), (1.4, -1.0, -0.3872), (1.4, -1.0, -0.4367), (1.4, 1.0, -0.3872), (1.4, 1.0, -0.4367), (3.5, 0.25, -0.3872), (3.5, 0.25, -0.4367), (1.384, -0.9617, -0.3872), (1.384, -0.9617, -0.4367), (0.0, -0.9617, -0.3872), (0.0, -0.9617, -0.4367), (2.768, 0.9617, -0.3872), (2.768, 0.9617, -0.4367), (3.46, -0.9617, -0.4367), (3.46, -0.9617, -0.3872), (3.46, -0.2404, -0.4367), (3.46, -0.2404, -0.3872)], [], [(48, 46, 56, 57), (3, 64, 63, 68, 71, 12), (45, 35, 21, 42), (40, 46, 38, 4, 50, 11), (10, 104, 113, 28), (4, 102, 100, 2), (38, 117, 102, 4), (2, 100, 104, 10), (15, 109, 115, 31), (63, 75, 72, 68), (37, 29, 16, 26), (44, 40, 11, 32), (64, 62, 63), (32, 11, 49, 10, 28), (24, 1, 9, 25), (96, 95, 94, 97), (36, 35, 23, 27), (34, 22, 85, 82), (76, 77, 9, 1), (34, 36, 27, 22), (6, 24, 25, 14), (7, 62, 65, 24, 6), (33, 37, 26, 20), (65, 64, 3, 76, 1, 24), (75, 60, 67, 72), (39, 74, 62, 7), (14, 25, 37, 33), (70, 69, 21, 35, 36), (12, 34, 82, 80), (73, 42, 21, 69), (31, 115, 107, 8), (18, 32, 28, 17), (41, 44, 32, 18), (25, 9, 29, 37), (28, 113, 110, 17), (43, 23, 35, 45), (19, 43, 45, 30), (15, 31, 44, 41), (13, 66, 67, 60, 61, 5), (66, 13, 42, 73), (12, 71, 70, 36, 34), (31, 8, 47, 40, 44), (0, 98, 117, 38), (8, 0, 48, 47), (30, 45, 42, 13), (40, 47, 54, 55), (49, 51, 2, 10), (53, 52, 59, 58), (54, 57, 56, 55), (11, 50, 52, 53), (51, 49, 58, 59), (49, 11, 53, 58), (47, 48, 57, 54), (46, 40, 55, 56), (50, 51, 59, 52), (48, 0, 38, 46), (2, 51, 50, 4), (62, 64, 65), (68, 69, 70, 71), (73, 69, 68, 72), (75, 63, 62, 74), (66, 73, 72, 67), (60, 75, 74, 61), (5, 61, 74, 39), (9, 77, 79, 29), (77, 76, 86, 83), (29, 79, 78, 16), (87, 82, 85, 84), (83, 80, 82, 87), (81, 80, 83, 86), (78, 79, 87, 84), (79, 77, 83, 87), (76, 3, 81, 86), (3, 12, 80, 81), (106, 13, 5, 99), (108, 19, 30, 114), (105, 14, 33, 112), (112, 33, 20, 111), (114, 30, 13, 106), (103, 7, 6, 101), (101, 6, 14, 105), (99, 5, 39, 116), (116, 39, 7, 103), (113, 104, 89, 119), (117, 98, 97, 94), (98, 107, 123, 97), (107, 115, 90, 123), (106, 99, 96, 122), (105, 112, 118, 88), (99, 116, 95, 96), (100, 102, 126, 124), (114, 106, 122, 91), (8, 107, 98, 0), (92, 91, 90, 93), (88, 118, 119, 89), (118, 120, 121, 119), (91, 122, 123, 90), (125, 88, 89, 124), (127, 125, 124, 126), (122, 96, 97, 123), (95, 127, 126, 94), (116, 103, 127, 95), (101, 105, 88, 125), (112, 111, 120, 118), (102, 117, 94, 126), (108, 114, 91, 92), (104, 100, 124, 89), (110, 113, 119, 121), (115, 109, 93, 90), (103, 101, 125, 127)])
me_cube_003.polygons.foreach_set('use_smooth', [True] * 110)
_uv = me_cube_003.uv_layers.new(name='UVMap')
_uv.uv.foreach_set('vector', [0.32, 0.5617, 0.32, 0.5938, 0.32, 0.5938, 0.32, 0.5617, 0.625, 0.6562, 0.5768, 0.6562, 0.5198, 0.5891, 0.3968, 0.3953, 0.4244, 0.3932, 0.7083, 0.6562, 0.2, 0.1583, 0.0, 0.0, 0.0, 0.0, 0.2, 0.1667, 0.2917, 0.5938, 0.32, 0.5938, 0.375, 0.5938, 0.375, 0.6562, 0.3207, 0.6562, 0.2917, 0.6562, 0.375, 0.8333, 0.4454, 0.8333, 0.4454, 0.8542, 0.375, 0.8542, 0.375, 0.6562, 0.4454, 0.6562, 0.4454, 0.75, 0.375, 0.75, 0.375, 0.5938, 0.4454, 0.5938, 0.4454, 0.6562, 0.375, 0.6562, 0.375, 0.75, 0.4454, 0.75, 0.4454, 0.8333, 0.375, 0.8333, 0.375, 0.375, 0.4454, 0.375, 0.4454, 0.3958, 0.375, 0.3958, 0.5198, 0.5891, 0.5369, 0.5466, 0.4631, 0.4107, 0.3968, 0.3953, 0.5625, 0.8542, 0.625, 0.8542, 0.625, 0.875, 0.5625, 0.875, 0.2708, 0.5938, 0.2917, 0.5938, 0.2917, 0.6562, 0.2708, 0.6562, 0.5768, 0.6562, 0.5523, 0.6562, 0.5198, 0.5891, 0.2708, 0.6562, 0.2917, 0.6562, 0.2917, 0.6836, 0.2917, 0.75, 0.2708, 0.75, 0.5625, 0.75, 0.625, 0.75, 0.625, 0.8333, 0.5625, 0.8333, 0.4516, 0.5, 0.4516, 0.5938, 0.4454, 0.5938, 0.4454, 0.5, 0.3542, 0.3281, 0.0, 0.0, 0.0, 0.0, 0.3542, 0.3281, 0.7083, 0.6562, 0.7083, 0.6562, 0.7083, 0.6562, 0.7083, 0.6562, 0.625, 0.7031, 0.6667, 0.7448, 0.625, 0.8333, 0.625, 0.75, 0.7083, 0.6562, 0.3542, 0.3281, 0.3542, 0.3281, 0.7083, 0.6562, 0.5, 0.75, 0.5625, 0.75, 0.5625, 0.8333, 0.5, 0.8333, 0.5, 0.6562, 0.5523, 0.6562, 0.5625, 0.6742, 0.5625, 0.75, 0.5, 0.75, 0.5, 0.8542, 0.5625, 0.8542, 0.5625, 0.875, 0.5, 0.875, 0.5625, 0.6742, 0.5768, 0.6562, 0.625, 0.6562, 0.625, 0.7031, 0.625, 0.75, 0.5625, 0.75, 0.5369, 0.5466, 0.5625, 0.4829, 0.5625, 0.4337, 0.4631, 0.4107, 0.5, 0.5938, 0.5523, 0.5938, 0.5523, 0.6562, 0.5, 0.6562, 0.5, 0.8333, 0.5625, 0.8333, 0.5625, 0.8542, 0.5, 0.8542, 0.3542, 0.3281, 0.2962, 0.2744, 0.0, 0.0, 0.0, 0.0, 0.3542, 0.3281, 0.7083, 0.6562, 0.7083, 0.6562, 0.7083, 0.6562, 0.7083, 0.6562, 0.3986, 0.3313, 0.2, 0.1667, 0.0, 0.0, 0.2962, 0.2744, 0.375, 0.3958, 0.4454, 0.3958, 0.4454, 0.4167, 0.375, 0.4167, 0.25, 0.6562, 0.2708, 0.6562, 0.2708, 0.75, 0.25, 0.75, 0.25, 0.5938, 0.2708, 0.5938, 0.2708, 0.6562, 0.25, 0.6562, 0.5625, 0.8333, 0.625, 0.8333, 0.625, 0.8542, 0.5625, 0.8542, 0.375, 0.8542, 0.4454, 0.8542, 0.4454, 0.875, 0.375, 0.875, 0.2, 0.15, 0.0, 0.0, 0.0, 0.0, 0.2, 0.1583, 0.5, 0.375, 0.2, 0.15, 0.2, 0.1583, 0.5, 0.3958, 0.25, 0.5, 0.2708, 0.5, 0.2708, 0.5938, 0.25, 0.5938, 0.5, 0.4167, 0.5523, 0.4167, 0.5625, 0.4337, 0.5625, 0.4829, 0.5523, 0.5, 0.5, 0.5, 0.5523, 0.4167, 0.5, 0.4167, 0.2, 0.1667, 0.3986, 0.3313, 0.7083, 0.6562, 0.4244, 0.3932, 0.3542, 0.3281, 0.3542, 0.3281, 0.7083, 0.6562, 0.2708, 0.5, 0.2917, 0.5, 0.2917, 0.5617, 0.2917, 0.5938, 0.2708, 0.5938, 0.375, 0.5, 0.4454, 0.5, 0.4454, 0.5938, 0.375, 0.5938, 0.2917, 0.5, 0.375, 0.5, 0.32, 0.5617, 0.2917, 0.5617, 0.5, 0.3958, 0.2, 0.1583, 0.2, 0.1667, 0.5, 0.4167, 0.2917, 0.5938, 0.2917, 0.5617, 0.2917, 0.5617, 0.2917, 0.5938, 0.2917, 0.6836, 0.3207, 0.6836, 0.375, 0.75, 0.2917, 0.75, 0.2917, 0.6562, 0.3207, 0.6562, 0.3207, 0.6836, 0.2917, 0.6836, 0.2917, 0.5617, 0.32, 0.5617, 0.32, 0.5938, 0.2917, 0.5938, 0.2917, 0.6562, 0.3207, 0.6562, 0.3207, 0.6562, 0.2917, 0.6562, 0.3207, 0.6836, 0.2917, 0.6836, 0.2917, 0.6836, 0.3207, 0.6836, 0.2917, 0.6836, 0.2917, 0.6562, 0.2917, 0.6562, 0.2917, 0.6836, 0.2917, 0.5617, 0.32, 0.5617, 0.32, 0.5617, 0.2917, 0.5617, 0.32, 0.5938, 0.2917, 0.5938, 0.2917, 0.5938, 0.32, 0.5938, 0.3207, 0.6562, 0.3207, 0.6836, 0.3207, 0.6836, 0.3207, 0.6562, 0.32, 0.5617, 0.375, 0.5, 0.375, 0.5938, 0.32, 0.5938, 0.375, 0.75, 0.3207, 0.6836, 0.3207, 0.6562, 0.375, 0.6562, 0.5523, 0.6562, 0.5768, 0.6562, 0.5625, 0.6742, 0.3968, 0.3953, 0.3542, 0.3281, 0.3542, 0.3281, 0.4244, 0.3932, 0.3986, 0.3313, 0.2962, 0.2744, 0.3968, 0.3953, 0.4631, 0.4107, 0.5369, 0.5466, 0.5198, 0.5891, 0.5523, 0.6562, 0.5523, 0.5938, 0.5523, 0.4167, 0.3986, 0.3313, 0.4631, 0.4107, 0.5625, 0.4337, 0.5625, 0.4829, 0.5369, 0.5466, 0.5523, 0.5938, 0.5523, 0.5, 0.5, 0.5, 0.5523, 0.5, 0.5523, 0.5938, 0.5, 0.5938, 0.625, 0.8333, 0.6667, 0.7448, 0.6667, 0.7552, 0.625, 0.8542, 0.6667, 0.7448, 0.625, 0.7031, 0.625, 0.7031, 0.6667, 0.7448, 0.625, 0.8542, 0.6667, 0.7552, 0.6667, 0.7656, 0.625, 0.875, 0.6667, 0.7552, 0.7083, 0.6562, 0.7083, 0.6562, 0.6667, 0.7656, 0.6667, 0.7448, 0.7083, 0.6562, 0.7083, 0.6562, 0.6667, 0.7552, 0.625, 0.6562, 0.7083, 0.6562, 0.6667, 0.7448, 0.625, 0.7031, 0.6667, 0.7656, 0.6667, 0.7552, 0.6667, 0.7552, 0.6667, 0.7656, 0.6667, 0.7552, 0.6667, 0.7448, 0.6667, 0.7448, 0.6667, 0.7552, 0.625, 0.7031, 0.625, 0.6562, 0.625, 0.6562, 0.625, 0.7031, 0.625, 0.6562, 0.7083, 0.6562, 0.7083, 0.6562, 0.625, 0.6562, 0.4516, 0.4167, 0.5, 0.4167, 0.5, 0.5, 0.4516, 0.5, 0.4516, 0.375, 0.5, 0.375, 0.5, 0.3958, 0.4516, 0.3958, 0.4516, 0.8333, 0.5, 0.8333, 0.5, 0.8542, 0.4516, 0.8542, 0.4516, 0.8542, 0.5, 0.8542, 0.5, 0.875, 0.4516, 0.875, 0.4516, 0.3958, 0.5, 0.3958, 0.5, 0.4167, 0.4516, 0.4167, 0.4516, 0.6562, 0.5, 0.6562, 0.5, 0.75, 0.4516, 0.75, 0.4516, 0.75, 0.5, 0.75, 0.5, 0.8333, 0.4516, 0.8333, 0.4516, 0.5, 0.5, 0.5, 0.5, 0.5938, 0.4516, 0.5938, 0.4516, 0.5938, 0.5, 0.5938, 0.5, 0.6562, 0.4516, 0.6562, 0.4454, 0.8542, 0.4454, 0.8333, 0.4454, 0.8333, 0.4454, 0.8542, 0.4454, 0.5938, 0.4454, 0.5, 0.4454, 0.5, 0.4454, 0.5938, 0.4454, 0.5, 0.4454, 0.4167, 0.4454, 0.4167, 0.4454, 0.5, 0.4454, 0.4167, 0.4454, 0.3958, 0.4454, 0.3958, 0.4454, 0.4167, 0.4516, 0.4167, 0.4516, 0.5, 0.4516, 0.5, 0.4516, 0.4167, 0.4516, 0.8333, 0.4516, 0.8542, 0.4516, 0.8542, 0.4516, 0.8333, 0.4516, 0.5, 0.4516, 0.5938, 0.4516, 0.5938, 0.4516, 0.5, 0.4454, 0.75, 0.4454, 0.6562, 0.4454, 0.6562, 0.4454, 0.75, 0.4516, 0.3958, 0.4516, 0.4167, 0.4516, 0.4167, 0.4516, 0.3958, 0.375, 0.4167, 0.4454, 0.4167, 0.4454, 0.5, 0.375, 0.5, 0.4516, 0.375, 0.4516, 0.3958, 0.4454, 0.3958, 0.4454, 0.375, 0.4516, 0.8333, 0.4516, 0.8542, 0.4454, 0.8542, 0.4454, 0.8333, 0.4516, 0.8542, 0.4516, 0.875, 0.4454, 0.875, 0.4454, 0.8542, 0.4516, 0.3958, 0.4516, 0.4167, 0.4454, 0.4167, 0.4454, 0.3958, 0.4516, 0.75, 0.4516, 0.8333, 0.4454, 0.8333, 0.4454, 0.75, 0.4516, 0.6562, 0.4516, 0.75, 0.4454, 0.75, 0.4454, 0.6562, 0.4516, 0.4167, 0.4516, 0.5, 0.4454, 0.5, 0.4454, 0.4167, 0.4516, 0.5938, 0.4516, 0.6562, 0.4454, 0.6562, 0.4454, 0.5938, 0.4516, 0.5938, 0.4516, 0.6562, 0.4516, 0.6562, 0.4516, 0.5938, 0.4516, 0.75, 0.4516, 0.8333, 0.4516, 0.8333, 0.4516, 0.75, 0.4516, 0.8542, 0.4516, 0.875, 0.4516, 0.875, 0.4516, 0.8542, 0.4454, 0.6562, 0.4454, 0.5938, 0.4454, 0.5938, 0.4454, 0.6562, 0.4516, 0.375, 0.4516, 0.3958, 0.4516, 0.3958, 0.4516, 0.375, 0.4454, 0.8333, 0.4454, 0.75, 0.4454, 0.75, 0.4454, 0.8333, 0.4454, 0.875, 0.4454, 0.8542, 0.4454, 0.8542, 0.4454, 0.875, 0.4454, 0.3958, 0.4454, 0.375, 0.4454, 0.375, 0.4454, 0.3958, 0.4516, 0.6562, 0.4516, 0.75, 0.4516, 0.75, 0.4516, 0.6562])
me_cube_003.materials.append(mat_material)
me_cube_003.use_mirror_vertex_groups = False
me_cube_003.update()

# ---- objects
ob_defaultcouch = bpy.data.objects.new('DefaultCouch', me_cube)
ob_light = bpy.data.objects.new('Light', light_light)
ob_camera = bpy.data.objects.new('Camera', cam_camera)
ob_defaultcouch_001 = bpy.data.objects.new('DefaultCouch.001', me_cube_001)
ob_defaultcouch_002 = bpy.data.objects.new('DefaultCouch.002', me_cube_002)
ob_defaultcouch_003 = bpy.data.objects.new('DefaultCouch.003', me_cube_003)

# ---- transforms, parenting, visibility, modifiers, constraints
ob_defaultcouch.location = (0.0, 0.0, 0.0)
ob_defaultcouch.lock_rotations_4d = False
ob_defaultcouch.empty_display_type = 'ARROWS'
ob_defaultcouch.lineart.crease_threshold = 0.0
_m = ob_defaultcouch.modifiers.new('Mirror', 'MIRROR')
_m.use_clip = True
ob_light.location = (4.076, 1.005, 5.904)
ob_light.rotation_euler = (0.6503, 0.05522, 1.866)
ob_light.lock_rotations_4d = False
ob_light.empty_display_type = 'ARROWS'
ob_light.color = (0.0, 0.0, 0.0, 0.0)
ob_light.lineart.crease_threshold = 0.0
ob_camera.location = (7.359, -6.926, 4.958)
ob_camera.rotation_euler = (1.109, 0.0, 0.8149)
ob_camera.lock_rotations_4d = False
ob_camera.empty_display_type = 'ARROWS'
ob_camera.color = (0.0, 0.0, 0.0, 0.0)
ob_camera.display_type = 'WIRE'
ob_camera.lineart.crease_threshold = 0.0
ob_defaultcouch_001.location = (0.0, 0.0, 0.0)
ob_defaultcouch_001.lock_rotations_4d = False
ob_defaultcouch_001.empty_display_type = 'ARROWS'
ob_defaultcouch_001.lineart.crease_threshold = 0.0
_m = ob_defaultcouch_001.modifiers.new('Auto Smooth', 'NODES')
_m.node_group = ng_auto_smooth
_gi = [s.identifier for s in ng_auto_smooth.interface.items_tree if s.item_type == 'SOCKET' and s.in_out == 'INPUT']
_m[_gi[1]] = 0.5236  # Angle
ob_defaultcouch_002.location = (0.0, 0.0, 0.0)
ob_defaultcouch_002.lock_rotations_4d = False
ob_defaultcouch_002.empty_display_type = 'ARROWS'
ob_defaultcouch_002.lineart.crease_threshold = 0.0
_m = ob_defaultcouch_002.modifiers.new('Mirror', 'MIRROR')
_m.use_clip = True
_m = ob_defaultcouch_002.modifiers.new('Auto Smooth', 'NODES')
_m.node_group = ng_auto_smooth
_gi = [s.identifier for s in ng_auto_smooth.interface.items_tree if s.item_type == 'SOCKET' and s.in_out == 'INPUT']
_m[_gi[1]] = 0.5236  # Angle
ob_defaultcouch_003.location = (0.0, 0.0, 0.0)
ob_defaultcouch_003.lock_rotations_4d = False
ob_defaultcouch_003.empty_display_type = 'ARROWS'
ob_defaultcouch_003.lineart.crease_threshold = 0.0
_m = ob_defaultcouch_003.modifiers.new('Mirror', 'MIRROR')
_m.use_clip = True
_m = ob_defaultcouch_003.modifiers.new('Auto Smooth', 'NODES')
_m.node_group = ng_auto_smooth
_gi = [s.identifier for s in ng_auto_smooth.interface.items_tree if s.item_type == 'SOCKET' and s.in_out == 'INPUT']
_m[_gi[1]] = 0.5236  # Angle

# ---- collection membership
col_collection.objects.link(ob_defaultcouch)
col_collection.objects.link(ob_light)
col_collection.objects.link(ob_camera)
col_collection.objects.link(ob_defaultcouch_001)
col_collection.objects.link(ob_defaultcouch_002)
col_collection.objects.link(ob_defaultcouch_003)

# ---- scene / render settings (as saved in the file)
scene.camera = ob_camera
scene.frame_start = 1; scene.frame_end = 250; scene.frame_set(1)
scene.render.engine = 'BLENDER_EEVEE_NEXT'
scene.cycles.sampling_pattern = 'TABULATED_SOBOL'
scene.cycles.use_light_tree = False
scene.view_settings.view_transform = 'Filmic'
bpy.context.view_layer.update()
